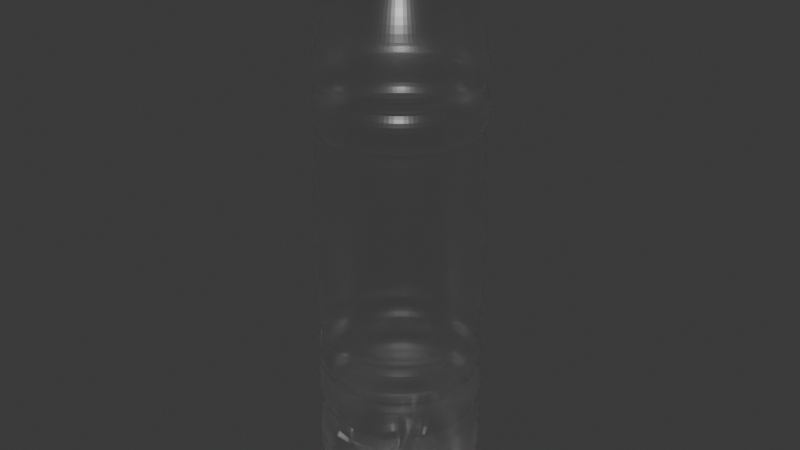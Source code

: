 # Source: bottle.blend  (saved by Blender 4.2.66; exported with 4.5.12 LTS)
import bpy
from mathutils import Matrix  # noqa: F401  (used for matrix-valued properties, if any)

bpy.ops.wm.read_factory_settings(use_empty=True)
scene = bpy.context.scene
scene.name = 'Scene'

# ---- collections
col_collection = bpy.data.collections.new('Collection'); scene.collection.children.link(col_collection)

# ---- materials (node trees are filled in below, after node groups)
mat_x = bpy.data.materials.new('매테리얼')
mat_001 = bpy.data.materials.new('매테리얼.001')

# ---- material node trees
mat_x.use_nodes = True; mat_x.node_tree.nodes.clear()
_N = mat_x.node_tree.nodes; _L = mat_x.node_tree.links
n0 = _N.new('ShaderNodeBsdfPrincipled'); n0.name = '프린시플드 BSDF'; n0.location = (10, 300)
n0.inputs[1].default_value = 0.086
n0.inputs[2].default_value = 0.296
n0.inputs[4].default_value = 0.29
n0.inputs[18].default_value = 1.0
n1 = _N.new('ShaderNodeOutputMaterial'); n1.name = '매테리얼 출력'; n1.location = (300, 300)
_L.new(n0.outputs[0], n1.inputs[0])
n1.is_active_output = True
mat_001.use_nodes = True; mat_001.node_tree.nodes.clear()
_N = mat_001.node_tree.nodes; _L = mat_001.node_tree.links
n0 = _N.new('ShaderNodeBsdfPrincipled'); n0.name = '프린시플드 BSDF'; n0.location = (10, 300)
n0.inputs[0].default_value = (0.03498, 0.2011, 0.8001, 1.0)
n0.inputs[1].default_value = 0.344
n0.inputs[2].default_value = 0.371
n1 = _N.new('ShaderNodeOutputMaterial'); n1.name = '매테리얼 출력'; n1.location = (300, 300)
_L.new(n0.outputs[0], n1.inputs[0])
n1.is_active_output = True

# ---- world
world_world = bpy.data.worlds.new('World'); scene.world = world_world
world_world.use_nodes = True; world_world.node_tree.nodes.clear()
_N = world_world.node_tree.nodes; _L = world_world.node_tree.links
n0 = _N.new('ShaderNodeOutputWorld'); n0.name = 'World Output'; n0.location = (300, 300)
n1 = _N.new('ShaderNodeBackground'); n1.name = 'Background'; n1.location = (10, 300)
n1.inputs[0].default_value = (0.05088, 0.05088, 0.05088, 1.0)
_L.new(n1.outputs[0], n0.inputs[0])
n0.is_active_output = True
world_world.color = (0.05088, 0.05088, 0.05088)
world_world.sun_shadow_jitter_overblur = 0.0

# ---- meshes
me_x = bpy.data.meshes.new('실린더')
me_x.from_pydata([(0.0, 0.1892, -1.0), (0.03934, 0.1851, -1.0), (0.07696, 0.1728, -1.0), (0.1112, 0.1531, -1.0), (0.1406, 0.1266, -1.0), (0.1639, 0.0946, -1.0), (0.1799, 0.05847, -1.0), (0.1882, 0.01978, -1.0), (0.1882, -0.01978, -1.0), (0.1799, -0.05847, -1.0), (0.1639, -0.0946, -1.0), (0.1406, -0.1266, -1.0), (0.1112, -0.1531, -1.0), (0.07696, -0.1728, -1.0), (0.03934, -0.1851, -1.0), (0.0, -0.1892, -1.0), (-0.03934, -0.1851, -1.0), (-0.07696, -0.1728, -1.0), (-0.1112, -0.1531, -1.0), (-0.1406, -0.1266, -1.0), (-0.1639, -0.0946, -1.0), (-0.1799, -0.05847, -1.0), (-0.1882, -0.01978, -1.0), (-0.1882, 0.01978, -1.0), (-0.1799, 0.05847, -1.0), (-0.1639, 0.0946, -1.0), (-0.1406, 0.1266, -1.0), (-0.1112, 0.1531, -1.0), (-0.07696, 0.1728, -1.0), (-0.03934, 0.1851, -1.0), (0.0, 1.0, -1.0), (0.2079, 0.9781, -1.0), (0.4067, 0.9135, -1.0), (0.5878, 0.809, -1.0), (0.7431, 0.6691, -1.0), (0.866, 0.5, -1.0), (0.9511, 0.309, -1.0), (0.9945, 0.1045, -1.0), (0.9945, -0.1045, -1.0), (0.9511, -0.309, -1.0), (0.866, -0.5, -1.0), (0.7431, -0.6691, -1.0), (0.5878, -0.809, -1.0), (0.4067, -0.9135, -1.0), (0.2079, -0.9781, -1.0), (0.0, -1.0, -1.0), (-0.2079, -0.9781, -1.0), (-0.4067, -0.9135, -1.0), (-0.5878, -0.809, -1.0), (-0.7431, -0.6691, -1.0), (-0.866, -0.5, -1.0), (-0.9511, -0.309, -1.0), (-0.9945, -0.1045, -1.0), (-0.9945, 0.1045, -1.0), (-0.9511, 0.309, -1.0), (-0.866, 0.5, -1.0), (-0.7431, 0.6691, -1.0), (-0.5878, 0.809, -1.0), (-0.4067, 0.9135, -1.0), (-0.2079, 0.9781, -1.0), (-2.113e-09, 0.7755, -1.111), (0.1612, 0.7586, -1.111), (0.3154, 0.7085, -1.111), (0.4558, 0.6274, -1.111), (0.5763, 0.5189, -1.111), (0.6716, 0.3878, -1.111), (0.7376, 0.2396, -1.111), (0.7713, 0.08106, -1.111), (0.7713, -0.08106, -1.111), (0.7376, -0.2396, -1.111), (0.6716, -0.3878, -1.111), (0.5763, -0.5189, -1.111), (0.4558, -0.6274, -1.111), (0.3154, -0.7085, -1.111), (0.1612, -0.7586, -1.111), (-2.113e-09, -0.7755, -1.111), (-0.1612, -0.7586, -1.111), (-0.3154, -0.7085, -1.111), (-0.4558, -0.6274, -1.111), (-0.5763, -0.5189, -1.111), (-0.6716, -0.3878, -1.111), (-0.7376, -0.2396, -1.111), (-0.7713, -0.08106, -1.111), (-0.7713, 0.08106, -1.111), (-0.7376, 0.2396, -1.111), (-0.6716, 0.3878, -1.111), (-0.5763, 0.5189, -1.111), (-0.4558, 0.6274, -1.111), (-0.3154, 0.7085, -1.111), (-0.1612, 0.7586, -1.111), (-2.113e-09, 0.1467, -1.111), (0.03051, 0.1435, -1.111), (0.05968, 0.134, -1.111), (0.08625, 0.1187, -1.111), (0.109, 0.09818, -1.111), (0.1271, 0.07336, -1.111), (0.1395, 0.04534, -1.111), (0.1459, 0.01534, -1.111), (0.1459, -0.01534, -1.111), (0.1395, -0.04534, -1.111), (0.1271, -0.07336, -1.111), (0.109, -0.09818, -1.111), (0.08625, -0.1187, -1.111), (0.05968, -0.134, -1.111), (0.03051, -0.1435, -1.111), (-2.113e-09, -0.1467, -1.111), (-0.03051, -0.1435, -1.111), (-0.05968, -0.134, -1.111), (-0.08625, -0.1187, -1.111), (-0.109, -0.09818, -1.111), (-0.1271, -0.07336, -1.111), (-0.1395, -0.04534, -1.111), (-0.1459, -0.01534, -1.111), (-0.1459, 0.01534, -1.111), (-0.1395, 0.04534, -1.111), (-0.1271, 0.07336, -1.111), (-0.109, 0.09818, -1.111), (-0.08625, 0.1187, -1.111), (-0.05968, 0.134, -1.111), (-0.03051, 0.1435, -1.111), (-4.441e-16, 1.0, -0.63), (-3.947e-16, 1.0, -0.704), (-4.194e-16, 0.8866, -0.667), (-4.441e-16, 1.0, -0.464), (-4.441e-16, 1.0, -0.538), (-4.441e-16, 0.8866, -0.501), (-4.441e-16, 1.0, -0.2979), (-4.441e-16, 1.0, -0.3719), (-4.441e-16, 0.8866, -0.3349), (-4.441e-16, 1.0, 0.5655), (-4.441e-16, 1.0, 0.4915), (-4.441e-16, 0.8866, 0.5285), (-3.903e-16, 1.0, 0.7315), (-4.441e-16, 1.0, 0.6575), (-4.172e-16, 0.8866, 0.6945), (0.2079, 0.9781, 0.6575), (0.2079, 0.9781, 0.7315), (0.1843, 0.8672, 0.6945), (0.2079, 0.9781, 0.4915), (0.2079, 0.9781, 0.5655), (0.1843, 0.8672, 0.5285), (0.2079, 0.9781, -0.3719), (0.2079, 0.9781, -0.2979), (0.1843, 0.8672, -0.3349), (0.2079, 0.9781, -0.538), (0.2079, 0.9781, -0.464), (0.1843, 0.8672, -0.501), (0.2079, 0.9781, -0.704), (0.2079, 0.9781, -0.63), (0.1843, 0.8672, -0.667), (0.4067, 0.9135, 0.6575), (0.4067, 0.9135, 0.7315), (0.3606, 0.8099, 0.6945), (0.4067, 0.9135, 0.4915), (0.4067, 0.9135, 0.5655), (0.3606, 0.8099, 0.5285), (0.4067, 0.9135, -0.3719), (0.4067, 0.9135, -0.2979), (0.3606, 0.8099, -0.3349), (0.4067, 0.9135, -0.538), (0.4067, 0.9135, -0.464), (0.3606, 0.8099, -0.501), (0.4067, 0.9135, -0.704), (0.4067, 0.9135, -0.63), (0.3606, 0.8099, -0.667), (0.5878, 0.809, 0.6575), (0.5878, 0.809, 0.7315), (0.5211, 0.7173, 0.6945), (0.5878, 0.809, 0.4915), (0.5878, 0.809, 0.5655), (0.5211, 0.7173, 0.5285), (0.5878, 0.809, -0.3719), (0.5878, 0.809, -0.2979), (0.5211, 0.7173, -0.3349), (0.5878, 0.809, -0.538), (0.5878, 0.809, -0.464), (0.5211, 0.7173, -0.501), (0.5878, 0.809, -0.704), (0.5878, 0.809, -0.63), (0.5211, 0.7173, -0.667), (0.7431, 0.6691, 0.6575), (0.7431, 0.6691, 0.7315), (0.6589, 0.5932, 0.6945), (0.7431, 0.6691, 0.4915), (0.7431, 0.6691, 0.5655), (0.6589, 0.5932, 0.5285), (0.7431, 0.6691, -0.3719), (0.7431, 0.6691, -0.2979), (0.6589, 0.5932, -0.3349), (0.7431, 0.6691, -0.538), (0.7431, 0.6691, -0.464), (0.6589, 0.5932, -0.501), (0.7431, 0.6691, -0.704), (0.7431, 0.6691, -0.63), (0.6589, 0.5932, -0.667), (0.866, 0.5, 0.6575), (0.866, 0.5, 0.7315), (0.7678, 0.4433, 0.6945), (0.866, 0.5, 0.4915), (0.866, 0.5, 0.5655), (0.7678, 0.4433, 0.5285), (0.866, 0.5, -0.3719), (0.866, 0.5, -0.2979), (0.7678, 0.4433, -0.3349), (0.866, 0.5, -0.538), (0.866, 0.5, -0.464), (0.7678, 0.4433, -0.501), (0.866, 0.5, -0.704), (0.866, 0.5, -0.63), (0.7678, 0.4433, -0.667), (0.9511, 0.309, 0.6575), (0.9511, 0.309, 0.7315), (0.8432, 0.274, 0.6945), (0.9511, 0.309, 0.4915), (0.9511, 0.309, 0.5655), (0.8432, 0.274, 0.5285), (0.9511, 0.309, -0.3719), (0.9511, 0.309, -0.2979), (0.8432, 0.274, -0.3349), (0.9511, 0.309, -0.538), (0.9511, 0.309, -0.464), (0.8432, 0.274, -0.501), (0.9511, 0.309, -0.704), (0.9511, 0.309, -0.63), (0.8432, 0.274, -0.667), (0.9945, 0.1045, 0.6575), (0.9945, 0.1045, 0.7315), (0.8817, 0.09267, 0.6945), (0.9945, 0.1045, 0.4915), (0.9945, 0.1045, 0.5655), (0.8817, 0.09267, 0.5285), (0.9945, 0.1045, -0.3719), (0.9945, 0.1045, -0.2979), (0.8817, 0.09267, -0.3349), (0.9945, 0.1045, -0.538), (0.9945, 0.1045, -0.464), (0.8817, 0.09267, -0.501), (0.9945, 0.1045, -0.704), (0.9945, 0.1045, -0.63), (0.8817, 0.09267, -0.667), (0.9945, -0.1045, 0.6575), (0.9945, -0.1045, 0.7315), (0.8817, -0.09267, 0.6945), (0.9945, -0.1045, 0.4915), (0.9945, -0.1045, 0.5655), (0.8817, -0.09267, 0.5285), (0.9945, -0.1045, -0.3719), (0.9945, -0.1045, -0.2979), (0.8817, -0.09267, -0.3349), (0.9945, -0.1045, -0.538), (0.9945, -0.1045, -0.464), (0.8817, -0.09267, -0.501), (0.9945, -0.1045, -0.704), (0.9945, -0.1045, -0.63), (0.8817, -0.09267, -0.667), (0.9511, -0.309, 0.6575), (0.9511, -0.309, 0.7315), (0.8432, -0.274, 0.6945), (0.9511, -0.309, 0.4915), (0.9511, -0.309, 0.5655), (0.8432, -0.274, 0.5285), (0.9511, -0.309, -0.3719), (0.9511, -0.309, -0.2979), (0.8432, -0.274, -0.3349), (0.9511, -0.309, -0.538), (0.9511, -0.309, -0.464), (0.8432, -0.274, -0.501), (0.9511, -0.309, -0.704), (0.9511, -0.309, -0.63), (0.8432, -0.274, -0.667), (0.866, -0.5, 0.6575), (0.866, -0.5, 0.7315), (0.7678, -0.4433, 0.6945), (0.866, -0.5, 0.4915), (0.866, -0.5, 0.5655), (0.7678, -0.4433, 0.5285), (0.866, -0.5, -0.3719), (0.866, -0.5, -0.2979), (0.7678, -0.4433, -0.3349), (0.866, -0.5, -0.538), (0.866, -0.5, -0.464), (0.7678, -0.4433, -0.501), (0.866, -0.5, -0.704), (0.866, -0.5, -0.63), (0.7678, -0.4433, -0.667), (0.7431, -0.6691, 0.6575), (0.7431, -0.6691, 0.7315), (0.6589, -0.5932, 0.6945), (0.7431, -0.6691, 0.4915), (0.7431, -0.6691, 0.5655), (0.6589, -0.5932, 0.5285), (0.7431, -0.6691, -0.3719), (0.7431, -0.6691, -0.2979), (0.6589, -0.5932, -0.3349), (0.7431, -0.6691, -0.538), (0.7431, -0.6691, -0.464), (0.6589, -0.5932, -0.501), (0.7431, -0.6691, -0.704), (0.7431, -0.6691, -0.63), (0.6589, -0.5932, -0.667), (0.5878, -0.809, 0.6575), (0.5878, -0.809, 0.7315), (0.5211, -0.7173, 0.6945), (0.5878, -0.809, 0.4915), (0.5878, -0.809, 0.5655), (0.5211, -0.7173, 0.5285), (0.5878, -0.809, -0.3719), (0.5878, -0.809, -0.2979), (0.5211, -0.7173, -0.3349), (0.5878, -0.809, -0.538), (0.5878, -0.809, -0.464), (0.5211, -0.7173, -0.501), (0.5878, -0.809, -0.704), (0.5878, -0.809, -0.63), (0.5211, -0.7173, -0.667), (0.4067, -0.9135, 0.6575), (0.4067, -0.9135, 0.7315), (0.3606, -0.8099, 0.6945), (0.4067, -0.9135, 0.4915), (0.4067, -0.9135, 0.5655), (0.3606, -0.8099, 0.5285), (0.4067, -0.9135, -0.3719), (0.4067, -0.9135, -0.2979), (0.3606, -0.8099, -0.3349), (0.4067, -0.9135, -0.538), (0.4067, -0.9135, -0.464), (0.3606, -0.8099, -0.501), (0.4067, -0.9135, -0.704), (0.4067, -0.9135, -0.63), (0.3606, -0.8099, -0.667), (0.2079, -0.9781, 0.6575), (0.2079, -0.9781, 0.7315), (0.1843, -0.8672, 0.6945), (0.2079, -0.9781, 0.4915), (0.2079, -0.9781, 0.5655), (0.1843, -0.8672, 0.5285), (0.2079, -0.9781, -0.3719), (0.2079, -0.9781, -0.2979), (0.1843, -0.8672, -0.3349), (0.2079, -0.9781, -0.538), (0.2079, -0.9781, -0.464), (0.1843, -0.8672, -0.501), (0.2079, -0.9781, -0.704), (0.2079, -0.9781, -0.63), (0.1843, -0.8672, -0.667), (-4.441e-16, -1.0, 0.6575), (-3.903e-16, -1.0, 0.7315), (-4.172e-16, -0.8866, 0.6945), (-4.441e-16, -1.0, 0.4915), (-4.441e-16, -1.0, 0.5655), (-4.441e-16, -0.8866, 0.5285), (-4.441e-16, -1.0, -0.3719), (-4.441e-16, -1.0, -0.2979), (-4.441e-16, -0.8866, -0.3349), (-4.441e-16, -1.0, -0.538), (-4.441e-16, -1.0, -0.464), (-4.441e-16, -0.8866, -0.501), (-3.947e-16, -1.0, -0.704), (-4.441e-16, -1.0, -0.63), (-4.194e-16, -0.8866, -0.667), (-0.2079, -0.9781, 0.6575), (-0.2079, -0.9781, 0.7315), (-0.1843, -0.8672, 0.6945), (-0.2079, -0.9781, 0.4915), (-0.2079, -0.9781, 0.5655), (-0.1843, -0.8672, 0.5285), (-0.2079, -0.9781, -0.3719), (-0.2079, -0.9781, -0.2979), (-0.1843, -0.8672, -0.3349), (-0.2079, -0.9781, -0.538), (-0.2079, -0.9781, -0.464), (-0.1843, -0.8672, -0.501), (-0.2079, -0.9781, -0.704), (-0.2079, -0.9781, -0.63), (-0.1843, -0.8672, -0.667), (-0.4067, -0.9135, 0.6575), (-0.4067, -0.9135, 0.7315), (-0.3606, -0.8099, 0.6945), (-0.4067, -0.9135, 0.4915), (-0.4067, -0.9135, 0.5655), (-0.3606, -0.8099, 0.5285), (-0.4067, -0.9135, -0.3719), (-0.4067, -0.9135, -0.2979), (-0.3606, -0.8099, -0.3349), (-0.4067, -0.9135, -0.538), (-0.4067, -0.9135, -0.464), (-0.3606, -0.8099, -0.501), (-0.4067, -0.9135, -0.704), (-0.4067, -0.9135, -0.63), (-0.3606, -0.8099, -0.667), (-0.5878, -0.809, 0.6575), (-0.5878, -0.809, 0.7315), (-0.5211, -0.7173, 0.6945), (-0.5878, -0.809, 0.4915), (-0.5878, -0.809, 0.5655), (-0.5211, -0.7173, 0.5285), (-0.5878, -0.809, -0.3719), (-0.5878, -0.809, -0.2979), (-0.5211, -0.7173, -0.3349), (-0.5878, -0.809, -0.538), (-0.5878, -0.809, -0.464), (-0.5211, -0.7173, -0.501), (-0.5878, -0.809, -0.704), (-0.5878, -0.809, -0.63), (-0.5211, -0.7173, -0.667), (-0.7431, -0.6691, 0.6575), (-0.7431, -0.6691, 0.7315), (-0.6589, -0.5932, 0.6945), (-0.7431, -0.6691, 0.4915), (-0.7431, -0.6691, 0.5655), (-0.6589, -0.5932, 0.5285), (-0.7431, -0.6691, -0.3719), (-0.7431, -0.6691, -0.2979), (-0.6589, -0.5932, -0.3349), (-0.7431, -0.6691, -0.538), (-0.7431, -0.6691, -0.464), (-0.6589, -0.5932, -0.501), (-0.7431, -0.6691, -0.704), (-0.7431, -0.6691, -0.63), (-0.6589, -0.5932, -0.667), (-0.866, -0.5, 0.6575), (-0.866, -0.5, 0.7315), (-0.7678, -0.4433, 0.6945), (-0.866, -0.5, 0.4915), (-0.866, -0.5, 0.5655), (-0.7678, -0.4433, 0.5285), (-0.866, -0.5, -0.3719), (-0.866, -0.5, -0.2979), (-0.7678, -0.4433, -0.3349), (-0.866, -0.5, -0.538), (-0.866, -0.5, -0.464), (-0.7678, -0.4433, -0.501), (-0.866, -0.5, -0.704), (-0.866, -0.5, -0.63), (-0.7678, -0.4433, -0.667), (-0.9511, -0.309, 0.6575), (-0.9511, -0.309, 0.7315), (-0.8432, -0.274, 0.6945), (-0.9511, -0.309, 0.4915), (-0.9511, -0.309, 0.5655), (-0.8432, -0.274, 0.5285), (-0.9511, -0.309, -0.3719), (-0.9511, -0.309, -0.2979), (-0.8432, -0.274, -0.3349), (-0.9511, -0.309, -0.538), (-0.9511, -0.309, -0.464), (-0.8432, -0.274, -0.501), (-0.9511, -0.309, -0.704), (-0.9511, -0.309, -0.63), (-0.8432, -0.274, -0.667), (-0.9945, -0.1045, 0.6575), (-0.9945, -0.1045, 0.7315), (-0.8817, -0.09267, 0.6945), (-0.9945, -0.1045, 0.4915), (-0.9945, -0.1045, 0.5655), (-0.8817, -0.09267, 0.5285), (-0.9945, -0.1045, -0.3719), (-0.9945, -0.1045, -0.2979), (-0.8817, -0.09267, -0.3349), (-0.9945, -0.1045, -0.538), (-0.9945, -0.1045, -0.464), (-0.8817, -0.09267, -0.501), (-0.9945, -0.1045, -0.704), (-0.9945, -0.1045, -0.63), (-0.8817, -0.09267, -0.667), (-0.9945, 0.1045, 0.6575), (-0.9945, 0.1045, 0.7315), (-0.8817, 0.09267, 0.6945), (-0.9945, 0.1045, 0.4915), (-0.9945, 0.1045, 0.5655), (-0.8817, 0.09267, 0.5285), (-0.9945, 0.1045, -0.3719), (-0.9945, 0.1045, -0.2979), (-0.8817, 0.09267, -0.3349), (-0.9945, 0.1045, -0.538), (-0.9945, 0.1045, -0.464), (-0.8817, 0.09267, -0.501), (-0.9945, 0.1045, -0.704), (-0.9945, 0.1045, -0.63), (-0.8817, 0.09267, -0.667), (-0.9511, 0.309, 0.6575), (-0.9511, 0.309, 0.7315), (-0.8432, 0.274, 0.6945), (-0.9511, 0.309, 0.4915), (-0.9511, 0.309, 0.5655), (-0.8432, 0.274, 0.5285), (-0.9511, 0.309, -0.3719), (-0.9511, 0.309, -0.2979), (-0.8432, 0.274, -0.3349), (-0.9511, 0.309, -0.538), (-0.9511, 0.309, -0.464), (-0.8432, 0.274, -0.501), (-0.9511, 0.309, -0.704), (-0.9511, 0.309, -0.63), (-0.8432, 0.274, -0.667), (-0.866, 0.5, 0.6575), (-0.866, 0.5, 0.7315), (-0.7678, 0.4433, 0.6945), (-0.866, 0.5, 0.4915), (-0.866, 0.5, 0.5655), (-0.7678, 0.4433, 0.5285), (-0.866, 0.5, -0.3719), (-0.866, 0.5, -0.2979), (-0.7678, 0.4433, -0.3349), (-0.866, 0.5, -0.538), (-0.866, 0.5, -0.464), (-0.7678, 0.4433, -0.501), (-0.866, 0.5, -0.704), (-0.866, 0.5, -0.63), (-0.7678, 0.4433, -0.667), (-0.7431, 0.6691, 0.6575), (-0.7431, 0.6691, 0.7315), (-0.6589, 0.5932, 0.6945), (-0.7431, 0.6691, 0.4915), (-0.7431, 0.6691, 0.5655), (-0.6589, 0.5932, 0.5285), (-0.7431, 0.6691, -0.3719), (-0.7431, 0.6691, -0.2979), (-0.6589, 0.5932, -0.3349), (-0.7431, 0.6691, -0.538), (-0.7431, 0.6691, -0.464), (-0.6589, 0.5932, -0.501), (-0.7431, 0.6691, -0.704), (-0.7431, 0.6691, -0.63), (-0.6589, 0.5932, -0.667), (-0.5878, 0.809, 0.6575), (-0.5878, 0.809, 0.7315), (-0.5211, 0.7173, 0.6945), (-0.5878, 0.809, 0.4915), (-0.5878, 0.809, 0.5655), (-0.5211, 0.7173, 0.5285), (-0.5878, 0.809, -0.3719), (-0.5878, 0.809, -0.2979), (-0.5211, 0.7173, -0.3349), (-0.5878, 0.809, -0.538), (-0.5878, 0.809, -0.464), (-0.5211, 0.7173, -0.501), (-0.5878, 0.809, -0.704), (-0.5878, 0.809, -0.63), (-0.5211, 0.7173, -0.667), (-0.4067, 0.9135, 0.6575), (-0.4067, 0.9135, 0.7315), (-0.3606, 0.8099, 0.6945), (-0.4067, 0.9135, 0.4915), (-0.4067, 0.9135, 0.5655), (-0.3606, 0.8099, 0.5285), (-0.4067, 0.9135, -0.3719), (-0.4067, 0.9135, -0.2979), (-0.3606, 0.8099, -0.3349), (-0.4067, 0.9135, -0.538), (-0.4067, 0.9135, -0.464), (-0.3606, 0.8099, -0.501), (-0.4067, 0.9135, -0.704), (-0.4067, 0.9135, -0.63), (-0.3606, 0.8099, -0.667), (-0.2079, 0.9781, 0.6575), (-0.2079, 0.9781, 0.7315), (-0.1843, 0.8672, 0.6945), (-0.2079, 0.9781, 0.4915), (-0.2079, 0.9781, 0.5655), (-0.1843, 0.8672, 0.5285), (-0.2079, 0.9781, -0.3719), (-0.2079, 0.9781, -0.2979), (-0.1843, 0.8672, -0.3349), (-0.2079, 0.9781, -0.538), (-0.2079, 0.9781, -0.464), (-0.1843, 0.8672, -0.501), (-0.2079, 0.9781, -0.704), (-0.2079, 0.9781, -0.63), (-0.1843, 0.8672, -0.667), (-0.1977, 0.9301, 0.8109), (-0.1866, 0.8781, 0.9049), (-0.1557, 0.7325, 1.014), (-0.1233, 0.5803, 1.108), (-2.939e-08, 0.5933, 1.108), (-2.421e-08, 0.7488, 1.014), (-1.605e-08, 0.8977, 0.9049), (-7.712e-09, 0.9509, 0.8109), (0.1233, 0.5803, 1.108), (0.1557, 0.7325, 1.014), (0.1866, 0.8781, 0.9049), (0.1977, 0.9301, 0.8109), (0.2413, 0.542, 1.108), (0.3046, 0.6841, 1.014), (0.3651, 0.8201, 0.9049), (0.3868, 0.8687, 0.8109), (0.3487, 0.48, 1.108), (0.4402, 0.6058, 1.014), (0.5277, 0.7263, 0.9049), (0.5589, 0.7693, 0.8109), (0.4409, 0.397, 1.108), (0.5565, 0.5011, 1.014), (0.6671, 0.6007, 0.9049), (0.7066, 0.6363, 0.8109), (0.5138, 0.2966, 1.108), (0.6485, 0.3744, 1.014), (0.7775, 0.4489, 0.9049), (0.8235, 0.4754, 0.8109), (0.5642, 0.1833, 1.108), (0.7122, 0.2314, 1.014), (0.8538, 0.2774, 0.9049), (0.9043, 0.2938, 0.8109), (0.59, 0.06201, 1.108), (0.7447, 0.07828, 1.014), (0.8928, 0.09384, 0.9049), (0.9457, 0.09939, 0.8109), (0.59, -0.06201, 1.108), (0.7447, -0.07828, 1.014), (0.8928, -0.09384, 0.9049), (0.9457, -0.09939, 0.8109), (0.5642, -0.1833, 1.108), (0.7122, -0.2314, 1.014), (0.8538, -0.2774, 0.9049), (0.9043, -0.2938, 0.8109), (0.5138, -0.2966, 1.108), (0.6485, -0.3744, 1.014), (0.7775, -0.4489, 0.9049), (0.8235, -0.4754, 0.8109), (0.4409, -0.397, 1.108), (0.5565, -0.5011, 1.014), (0.6671, -0.6007, 0.9049), (0.7066, -0.6363, 0.8109), (0.3487, -0.48, 1.108), (0.4402, -0.6058, 1.014), (0.5277, -0.7263, 0.9049), (0.5589, -0.7693, 0.8109), (0.2413, -0.542, 1.108), (0.3046, -0.6841, 1.014), (0.3651, -0.8201, 0.9049), (0.3868, -0.8687, 0.8109), (0.1233, -0.5803, 1.108), (0.1557, -0.7325, 1.014), (0.1866, -0.8781, 0.9049), (0.1977, -0.9301, 0.8109), (-2.939e-08, -0.5933, 1.108), (-2.421e-08, -0.7488, 1.014), (-1.605e-08, -0.8977, 0.9049), (-7.712e-09, -0.9509, 0.8109), (-0.1233, -0.5803, 1.108), (-0.1557, -0.7325, 1.014), (-0.1866, -0.8781, 0.9049), (-0.1977, -0.9301, 0.8109), (-0.2413, -0.542, 1.108), (-0.3046, -0.6841, 1.014), (-0.3651, -0.8201, 0.9049), (-0.3868, -0.8687, 0.8109), (-0.3487, -0.48, 1.108), (-0.4402, -0.6058, 1.014), (-0.5277, -0.7263, 0.9049), (-0.5589, -0.7693, 0.8109), (-0.4409, -0.397, 1.108), (-0.5565, -0.5011, 1.014), (-0.6671, -0.6007, 0.9049), (-0.7066, -0.6363, 0.8109), (-0.5138, -0.2966, 1.108), (-0.6485, -0.3744, 1.014), (-0.7775, -0.4489, 0.9049), (-0.8235, -0.4754, 0.8109), (-0.5642, -0.1833, 1.108), (-0.7122, -0.2314, 1.014), (-0.8538, -0.2774, 0.9049), (-0.9043, -0.2938, 0.8109), (-0.59, -0.06201, 1.108), (-0.7447, -0.07828, 1.014), (-0.8928, -0.09384, 0.9049), (-0.9457, -0.09939, 0.8109), (-0.59, 0.06201, 1.108), (-0.7447, 0.07828, 1.014), (-0.8928, 0.09384, 0.9049), (-0.9457, 0.09939, 0.8109), (-0.5642, 0.1833, 1.108), (-0.7122, 0.2314, 1.014), (-0.8538, 0.2774, 0.9049), (-0.9043, 0.2938, 0.8109), (-0.5138, 0.2966, 1.108), (-0.6485, 0.3744, 1.014), (-0.7775, 0.4489, 0.9049), (-0.8235, 0.4754, 0.8109), (-0.4409, 0.397, 1.108), (-0.5565, 0.5011, 1.014), (-0.6671, 0.6007, 0.9049), (-0.7066, 0.6363, 0.8109), (-0.3487, 0.48, 1.108), (-0.4402, 0.6058, 1.014), (-0.5277, 0.7263, 0.9049), (-0.5589, 0.7693, 0.8109), (-0.2413, 0.542, 1.108), (-0.3046, 0.6841, 1.014), (-0.3651, 0.8201, 0.9049), (-0.3868, 0.8687, 0.8109), (-0.06297, 0.2963, 1.211), (-2.409e-08, 0.3029, 1.211), (0.06297, 0.2963, 1.211), (0.1232, 0.2767, 1.211), (0.178, 0.245, 1.211), (0.2251, 0.2027, 1.211), (0.2623, 0.1514, 1.211), (0.2881, 0.0936, 1.211), (0.3012, 0.03166, 1.211), (0.3012, -0.03166, 1.211), (0.2881, -0.0936, 1.211), (0.2623, -0.1514, 1.211), (0.2251, -0.2027, 1.211), (0.178, -0.245, 1.211), (0.1232, -0.2767, 1.211), (0.06297, -0.2963, 1.211), (-2.409e-08, -0.3029, 1.211), (-0.06297, -0.2963, 1.211), (-0.1232, -0.2767, 1.211), (-0.178, -0.245, 1.211), (-0.2251, -0.2027, 1.211), (-0.2623, -0.1514, 1.211), (-0.2881, -0.0936, 1.211), (-0.3012, -0.03166, 1.211), (-0.3012, 0.03166, 1.211), (-0.2881, 0.0936, 1.211), (-0.2623, 0.1514, 1.211), (-0.2251, 0.2027, 1.211), (-0.178, 0.245, 1.211), (-0.1232, 0.2767, 1.211), (-0.06297, 0.2963, 1.239), (-2.409e-08, 0.3029, 1.239), (0.06297, 0.2963, 1.239), (0.1232, 0.2767, 1.239), (0.178, 0.245, 1.239), (0.2251, 0.2027, 1.239), (0.2623, 0.1514, 1.239), (0.2881, 0.0936, 1.239), (0.3012, 0.03166, 1.239), (0.3012, -0.03166, 1.239), (0.2881, -0.0936, 1.239), (0.2623, -0.1514, 1.239), (0.2251, -0.2027, 1.239), (0.178, -0.245, 1.239), (0.1232, -0.2767, 1.239), (0.06297, -0.2963, 1.239), (-2.409e-08, -0.3029, 1.239), (-0.06297, -0.2963, 1.239), (-0.1232, -0.2767, 1.239), (-0.178, -0.245, 1.239), (-0.2251, -0.2027, 1.239), (-0.2623, -0.1514, 1.239), (-0.2881, -0.0936, 1.239), (-0.3012, -0.03166, 1.239), (-0.3012, 0.03166, 1.239), (-0.2881, 0.0936, 1.239), (-0.2623, 0.1514, 1.239), (-0.2251, 0.2027, 1.239), (-0.178, 0.245, 1.239), (-0.1232, 0.2767, 1.239)], [], [(139, 135, 150, 154), (154, 150, 165, 169), (169, 165, 180, 184), (184, 180, 195, 199), (199, 195, 210, 214), (214, 210, 225, 229), (229, 225, 240, 244), (244, 240, 255, 259), (259, 255, 270, 274), (274, 270, 285, 289), (289, 285, 300, 304), (304, 300, 315, 319), (319, 315, 330, 334), (334, 330, 345, 349), (349, 345, 360, 364), (364, 360, 375, 379), (379, 375, 390, 394), (394, 390, 405, 409), (409, 405, 420, 424), (424, 420, 435, 439), (439, 435, 450, 454), (454, 450, 465, 469), (469, 465, 480, 484), (484, 480, 495, 499), (499, 495, 510, 514), (514, 510, 525, 529), (529, 525, 540, 544), (544, 540, 555, 559), (0, 1, 2, 3, 4, 5, 6, 7, 8, 9, 10, 11, 12, 13, 14, 15, 16, 17, 18, 19, 20, 21, 22, 23, 24, 25, 26, 27, 28, 29), (58, 59, 89, 88), (49, 50, 80, 79), (21, 20, 110, 111), (4, 3, 33, 34), (16, 46, 76, 106), (40, 41, 71, 70), (20, 19, 109, 110), (31, 32, 62, 61), (45, 15, 105, 75), (10, 9, 39, 40), (19, 18, 108, 109), (48, 49, 79, 78), (18, 17, 107, 108), (17, 16, 106, 107), (56, 57, 87, 86), (16, 15, 45, 46), (30, 31, 61, 60), (47, 48, 78, 77), (15, 14, 104, 105), (10, 40, 70, 100), (38, 39, 69, 68), (22, 21, 51, 52), (14, 13, 103, 104), (39, 9, 99, 69), (55, 56, 86, 85), (13, 12, 102, 103), (46, 47, 77, 76), (28, 27, 57, 58), (12, 11, 101, 102), (37, 38, 68, 67), (91, 90, 60, 61), (92, 91, 61, 62), (93, 92, 62, 63), (95, 94, 64, 65), (96, 95, 65, 66), (97, 96, 66, 67), (98, 97, 67, 68), (99, 98, 68, 69), (101, 100, 70, 71), (102, 101, 71, 72), (103, 102, 72, 73), (104, 103, 73, 74), (105, 104, 74, 75), (107, 106, 76, 77), (108, 107, 77, 78), (109, 108, 78, 79), (110, 109, 79, 80), (111, 110, 80, 81), (113, 112, 82, 83), (114, 113, 83, 84), (115, 114, 84, 85), (116, 115, 85, 86), (117, 116, 86, 87), (119, 118, 88, 89), (90, 119, 89, 60), (32, 33, 63, 62), (23, 22, 112, 113), (41, 42, 72, 71), (24, 23, 113, 114), (50, 51, 81, 80), (25, 24, 114, 115), (59, 30, 60, 89), (51, 21, 111, 81), (26, 25, 115, 116), (42, 43, 73, 72), (22, 52, 82, 112), (27, 26, 116, 117), (1, 0, 90, 91), (2, 1, 91, 92), (34, 35, 65, 64), (29, 28, 118, 119), (3, 2, 92, 93), (43, 44, 74, 73), (0, 29, 119, 90), (52, 53, 83, 82), (5, 4, 94, 95), (57, 27, 117, 87), (35, 36, 66, 65), (6, 5, 95, 96), (44, 45, 75, 74), (28, 58, 88, 118), (7, 6, 96, 97), (53, 54, 84, 83), (33, 3, 93, 63), (8, 7, 97, 98), (36, 37, 67, 66), (4, 34, 64, 94), (9, 8, 98, 99), (54, 55, 85, 84), (11, 10, 100, 101), (120, 124, 144, 148), (123, 127, 141, 145), (126, 130, 138, 142), (129, 133, 135, 139), (58, 552, 567, 59), (553, 549, 564, 568), (550, 546, 561, 565), (547, 543, 558, 562), (57, 537, 552, 58), (538, 534, 549, 553), (535, 531, 546, 550), (532, 528, 543, 547), (56, 522, 537, 57), (523, 519, 534, 538), (520, 516, 531, 535), (517, 513, 528, 532), (55, 507, 522, 56), (508, 504, 519, 523), (505, 501, 516, 520), (502, 498, 513, 517), (54, 492, 507, 55), (493, 489, 504, 508), (490, 486, 501, 505), (487, 483, 498, 502), (53, 477, 492, 54), (478, 474, 489, 493), (475, 471, 486, 490), (472, 468, 483, 487), (52, 462, 477, 53), (463, 459, 474, 478), (460, 456, 471, 475), (457, 453, 468, 472), (51, 447, 462, 52), (448, 444, 459, 463), (445, 441, 456, 460), (442, 438, 453, 457), (50, 432, 447, 51), (433, 429, 444, 448), (430, 426, 441, 445), (427, 423, 438, 442), (49, 417, 432, 50), (418, 414, 429, 433), (415, 411, 426, 430), (412, 408, 423, 427), (48, 402, 417, 49), (403, 399, 414, 418), (400, 396, 411, 415), (397, 393, 408, 412), (47, 387, 402, 48), (388, 384, 399, 403), (385, 381, 396, 400), (382, 378, 393, 397), (46, 372, 387, 47), (373, 369, 384, 388), (370, 366, 381, 385), (367, 363, 378, 382), (45, 357, 372, 46), (358, 354, 369, 373), (355, 351, 366, 370), (352, 348, 363, 367), (44, 342, 357, 45), (343, 339, 354, 358), (340, 336, 351, 355), (337, 333, 348, 352), (43, 327, 342, 44), (328, 324, 339, 343), (325, 321, 336, 340), (322, 318, 333, 337), (42, 312, 327, 43), (313, 309, 324, 328), (310, 306, 321, 325), (307, 303, 318, 322), (41, 297, 312, 42), (298, 294, 309, 313), (295, 291, 306, 310), (292, 288, 303, 307), (40, 282, 297, 41), (283, 279, 294, 298), (280, 276, 291, 295), (277, 273, 288, 292), (39, 267, 282, 40), (268, 264, 279, 283), (265, 261, 276, 280), (262, 258, 273, 277), (38, 252, 267, 39), (253, 249, 264, 268), (250, 246, 261, 265), (247, 243, 258, 262), (37, 237, 252, 38), (238, 234, 249, 253), (235, 231, 246, 250), (232, 228, 243, 247), (36, 222, 237, 37), (223, 219, 234, 238), (220, 216, 231, 235), (217, 213, 228, 232), (35, 207, 222, 36), (208, 204, 219, 223), (205, 201, 216, 220), (202, 198, 213, 217), (34, 192, 207, 35), (193, 189, 204, 208), (190, 186, 201, 205), (187, 183, 198, 202), (33, 177, 192, 34), (178, 174, 189, 193), (175, 171, 186, 190), (172, 168, 183, 187), (32, 162, 177, 33), (163, 159, 174, 178), (160, 156, 171, 175), (157, 153, 168, 172), (31, 147, 162, 32), (148, 144, 159, 163), (145, 141, 156, 160), (142, 138, 153, 157), (59, 567, 121, 30), (568, 564, 124, 120), (565, 561, 127, 123), (562, 558, 130, 126), (559, 555, 133, 129), (568, 120, 122, 569), (569, 122, 121, 567), (565, 123, 125, 566), (566, 125, 124, 564), (562, 126, 128, 563), (563, 128, 127, 561), (559, 129, 131, 560), (560, 131, 130, 558), (556, 132, 134, 557), (557, 134, 133, 555), (553, 568, 569, 554), (554, 569, 567, 552), (550, 565, 566, 551), (551, 566, 564, 549), (547, 562, 563, 548), (548, 563, 561, 546), (544, 559, 560, 545), (545, 560, 558, 543), (541, 556, 557, 542), (542, 557, 555, 540), (538, 553, 554, 539), (539, 554, 552, 537), (535, 550, 551, 536), (536, 551, 549, 534), (532, 547, 548, 533), (533, 548, 546, 531), (529, 544, 545, 530), (530, 545, 543, 528), (526, 541, 542, 527), (527, 542, 540, 525), (523, 538, 539, 524), (524, 539, 537, 522), (520, 535, 536, 521), (521, 536, 534, 519), (517, 532, 533, 518), (518, 533, 531, 516), (514, 529, 530, 515), (515, 530, 528, 513), (511, 526, 527, 512), (512, 527, 525, 510), (508, 523, 524, 509), (509, 524, 522, 507), (505, 520, 521, 506), (506, 521, 519, 504), (502, 517, 518, 503), (503, 518, 516, 501), (499, 514, 515, 500), (500, 515, 513, 498), (496, 511, 512, 497), (497, 512, 510, 495), (493, 508, 509, 494), (494, 509, 507, 492), (490, 505, 506, 491), (491, 506, 504, 489), (487, 502, 503, 488), (488, 503, 501, 486), (484, 499, 500, 485), (485, 500, 498, 483), (481, 496, 497, 482), (482, 497, 495, 480), (478, 493, 494, 479), (479, 494, 492, 477), (475, 490, 491, 476), (476, 491, 489, 474), (472, 487, 488, 473), (473, 488, 486, 471), (469, 484, 485, 470), (470, 485, 483, 468), (466, 481, 482, 467), (467, 482, 480, 465), (463, 478, 479, 464), (464, 479, 477, 462), (460, 475, 476, 461), (461, 476, 474, 459), (457, 472, 473, 458), (458, 473, 471, 456), (454, 469, 470, 455), (455, 470, 468, 453), (451, 466, 467, 452), (452, 467, 465, 450), (448, 463, 464, 449), (449, 464, 462, 447), (445, 460, 461, 446), (446, 461, 459, 444), (442, 457, 458, 443), (443, 458, 456, 441), (439, 454, 455, 440), (440, 455, 453, 438), (436, 451, 452, 437), (437, 452, 450, 435), (433, 448, 449, 434), (434, 449, 447, 432), (430, 445, 446, 431), (431, 446, 444, 429), (427, 442, 443, 428), (428, 443, 441, 426), (424, 439, 440, 425), (425, 440, 438, 423), (421, 436, 437, 422), (422, 437, 435, 420), (418, 433, 434, 419), (419, 434, 432, 417), (415, 430, 431, 416), (416, 431, 429, 414), (412, 427, 428, 413), (413, 428, 426, 411), (409, 424, 425, 410), (410, 425, 423, 408), (406, 421, 422, 407), (407, 422, 420, 405), (403, 418, 419, 404), (404, 419, 417, 402), (400, 415, 416, 401), (401, 416, 414, 399), (397, 412, 413, 398), (398, 413, 411, 396), (394, 409, 410, 395), (395, 410, 408, 393), (391, 406, 407, 392), (392, 407, 405, 390), (388, 403, 404, 389), (389, 404, 402, 387), (385, 400, 401, 386), (386, 401, 399, 384), (382, 397, 398, 383), (383, 398, 396, 381), (379, 394, 395, 380), (380, 395, 393, 378), (376, 391, 392, 377), (377, 392, 390, 375), (373, 388, 389, 374), (374, 389, 387, 372), (370, 385, 386, 371), (371, 386, 384, 369), (367, 382, 383, 368), (368, 383, 381, 366), (364, 379, 380, 365), (365, 380, 378, 363), (361, 376, 377, 362), (362, 377, 375, 360), (358, 373, 374, 359), (359, 374, 372, 357), (355, 370, 371, 356), (356, 371, 369, 354), (352, 367, 368, 353), (353, 368, 366, 351), (349, 364, 365, 350), (350, 365, 363, 348), (346, 361, 362, 347), (347, 362, 360, 345), (343, 358, 359, 344), (344, 359, 357, 342), (340, 355, 356, 341), (341, 356, 354, 339), (337, 352, 353, 338), (338, 353, 351, 336), (334, 349, 350, 335), (335, 350, 348, 333), (331, 346, 347, 332), (332, 347, 345, 330), (328, 343, 344, 329), (329, 344, 342, 327), (325, 340, 341, 326), (326, 341, 339, 324), (322, 337, 338, 323), (323, 338, 336, 321), (319, 334, 335, 320), (320, 335, 333, 318), (316, 331, 332, 317), (317, 332, 330, 315), (313, 328, 329, 314), (314, 329, 327, 312), (310, 325, 326, 311), (311, 326, 324, 309), (307, 322, 323, 308), (308, 323, 321, 306), (304, 319, 320, 305), (305, 320, 318, 303), (301, 316, 317, 302), (302, 317, 315, 300), (298, 313, 314, 299), (299, 314, 312, 297), (295, 310, 311, 296), (296, 311, 309, 294), (292, 307, 308, 293), (293, 308, 306, 291), (289, 304, 305, 290), (290, 305, 303, 288), (286, 301, 302, 287), (287, 302, 300, 285), (283, 298, 299, 284), (284, 299, 297, 282), (280, 295, 296, 281), (281, 296, 294, 279), (277, 292, 293, 278), (278, 293, 291, 276), (274, 289, 290, 275), (275, 290, 288, 273), (271, 286, 287, 272), (272, 287, 285, 270), (268, 283, 284, 269), (269, 284, 282, 267), (265, 280, 281, 266), (266, 281, 279, 264), (262, 277, 278, 263), (263, 278, 276, 261), (259, 274, 275, 260), (260, 275, 273, 258), (256, 271, 272, 257), (257, 272, 270, 255), (253, 268, 269, 254), (254, 269, 267, 252), (250, 265, 266, 251), (251, 266, 264, 249), (247, 262, 263, 248), (248, 263, 261, 246), (244, 259, 260, 245), (245, 260, 258, 243), (241, 256, 257, 242), (242, 257, 255, 240), (238, 253, 254, 239), (239, 254, 252, 237), (235, 250, 251, 236), (236, 251, 249, 234), (232, 247, 248, 233), (233, 248, 246, 231), (229, 244, 245, 230), (230, 245, 243, 228), (226, 241, 242, 227), (227, 242, 240, 225), (223, 238, 239, 224), (224, 239, 237, 222), (220, 235, 236, 221), (221, 236, 234, 219), (217, 232, 233, 218), (218, 233, 231, 216), (214, 229, 230, 215), (215, 230, 228, 213), (211, 226, 227, 212), (212, 227, 225, 210), (208, 223, 224, 209), (209, 224, 222, 207), (205, 220, 221, 206), (206, 221, 219, 204), (202, 217, 218, 203), (203, 218, 216, 201), (199, 214, 215, 200), (200, 215, 213, 198), (196, 211, 212, 197), (197, 212, 210, 195), (193, 208, 209, 194), (194, 209, 207, 192), (190, 205, 206, 191), (191, 206, 204, 189), (187, 202, 203, 188), (188, 203, 201, 186), (184, 199, 200, 185), (185, 200, 198, 183), (181, 196, 197, 182), (182, 197, 195, 180), (178, 193, 194, 179), (179, 194, 192, 177), (175, 190, 191, 176), (176, 191, 189, 174), (172, 187, 188, 173), (173, 188, 186, 171), (169, 184, 185, 170), (170, 185, 183, 168), (166, 181, 182, 167), (167, 182, 180, 165), (163, 178, 179, 164), (164, 179, 177, 162), (160, 175, 176, 161), (161, 176, 174, 159), (157, 172, 173, 158), (158, 173, 171, 156), (154, 169, 170, 155), (155, 170, 168, 153), (151, 166, 167, 152), (152, 167, 165, 150), (148, 163, 164, 149), (149, 164, 162, 147), (145, 160, 161, 146), (146, 161, 159, 144), (142, 157, 158, 143), (143, 158, 156, 141), (139, 154, 155, 140), (140, 155, 153, 138), (136, 151, 152, 137), (137, 152, 150, 135), (120, 148, 149, 122), (122, 149, 147, 121), (123, 145, 146, 125), (125, 146, 144, 124), (126, 142, 143, 128), (128, 143, 141, 127), (129, 139, 140, 131), (131, 140, 138, 130), (132, 136, 137, 134), (134, 137, 135, 133), (30, 121, 147, 31), (151, 585, 589, 166), (585, 584, 588, 589), (584, 583, 587, 588), (583, 582, 586, 587), (166, 589, 593, 181), (589, 588, 592, 593), (588, 587, 591, 592), (587, 586, 590, 591), (181, 593, 597, 196), (593, 592, 596, 597), (592, 591, 595, 596), (591, 590, 594, 595), (196, 597, 601, 211), (597, 596, 600, 601), (596, 595, 599, 600), (595, 594, 598, 599), (211, 601, 605, 226), (601, 600, 604, 605), (600, 599, 603, 604), (599, 598, 602, 603), (226, 605, 609, 241), (605, 604, 608, 609), (604, 603, 607, 608), (603, 602, 606, 607), (241, 609, 613, 256), (609, 608, 612, 613), (608, 607, 611, 612), (607, 606, 610, 611), (256, 613, 617, 271), (613, 612, 616, 617), (612, 611, 615, 616), (611, 610, 614, 615), (271, 617, 621, 286), (617, 616, 620, 621), (616, 615, 619, 620), (615, 614, 618, 619), (286, 621, 625, 301), (621, 620, 624, 625), (620, 619, 623, 624), (619, 618, 622, 623), (301, 625, 629, 316), (625, 624, 628, 629), (624, 623, 627, 628), (623, 622, 626, 627), (316, 629, 633, 331), (629, 628, 632, 633), (628, 627, 631, 632), (627, 626, 630, 631), (331, 633, 637, 346), (633, 632, 636, 637), (632, 631, 635, 636), (631, 630, 634, 635), (346, 637, 641, 361), (637, 636, 640, 641), (636, 635, 639, 640), (635, 634, 638, 639), (361, 641, 645, 376), (641, 640, 644, 645), (640, 639, 643, 644), (639, 638, 642, 643), (376, 645, 649, 391), (645, 644, 648, 649), (644, 643, 647, 648), (643, 642, 646, 647), (391, 649, 653, 406), (649, 648, 652, 653), (648, 647, 651, 652), (647, 646, 650, 651), (406, 653, 657, 421), (653, 652, 656, 657), (652, 651, 655, 656), (651, 650, 654, 655), (421, 657, 661, 436), (657, 656, 660, 661), (656, 655, 659, 660), (655, 654, 658, 659), (436, 661, 665, 451), (661, 660, 664, 665), (660, 659, 663, 664), (659, 658, 662, 663), (451, 665, 669, 466), (665, 664, 668, 669), (664, 663, 667, 668), (663, 662, 666, 667), (466, 669, 673, 481), (669, 668, 672, 673), (668, 667, 671, 672), (667, 666, 670, 671), (481, 673, 677, 496), (673, 672, 676, 677), (672, 671, 675, 676), (671, 670, 674, 675), (496, 677, 681, 511), (677, 676, 680, 681), (676, 675, 679, 680), (675, 674, 678, 679), (511, 681, 685, 526), (681, 680, 684, 685), (680, 679, 683, 684), (679, 678, 682, 683), (526, 685, 689, 541), (685, 684, 688, 689), (684, 683, 687, 688), (683, 682, 686, 687), (541, 689, 570, 556), (689, 688, 571, 570), (688, 687, 572, 571), (687, 686, 573, 572), (556, 570, 577, 132), (570, 571, 576, 577), (571, 572, 575, 576), (572, 573, 574, 575), (132, 577, 581, 136), (577, 576, 580, 581), (576, 575, 579, 580), (575, 574, 578, 579), (136, 581, 585, 151), (581, 580, 584, 585), (580, 579, 583, 584), (579, 578, 582, 583), (582, 693, 694, 586), (586, 694, 695, 590), (590, 695, 696, 594), (594, 696, 697, 598), (598, 697, 698, 602), (602, 698, 699, 606), (606, 699, 700, 610), (610, 700, 701, 614), (614, 701, 702, 618), (618, 702, 703, 622), (622, 703, 704, 626), (626, 704, 705, 630), (630, 705, 706, 634), (634, 706, 707, 638), (638, 707, 708, 642), (642, 708, 709, 646), (646, 709, 710, 650), (650, 710, 711, 654), (654, 711, 712, 658), (658, 712, 713, 662), (662, 713, 714, 666), (666, 714, 715, 670), (670, 715, 716, 674), (674, 716, 717, 678), (678, 717, 718, 682), (682, 718, 719, 686), (686, 719, 690, 573), (573, 690, 691, 574), (574, 691, 692, 578), (578, 692, 693, 582), (709, 708, 738, 739), (696, 695, 725, 726), (693, 692, 722, 723), (710, 709, 739, 740), (697, 696, 726, 727), (711, 710, 740, 741), (698, 697, 727, 728), (712, 711, 741, 742), (699, 698, 728, 729), (713, 712, 742, 743), (700, 699, 729, 730), (714, 713, 743, 744), (701, 700, 730, 731), (715, 714, 744, 745), (702, 701, 731, 732), (716, 715, 745, 746), (703, 702, 732, 733), (717, 716, 746, 747), (704, 703, 733, 734), (718, 717, 747, 748), (705, 704, 734, 735), (719, 718, 748, 749), (706, 705, 735, 736), (690, 719, 749, 720), (707, 706, 736, 737), (694, 693, 723, 724), (691, 690, 720, 721), (708, 707, 737, 738), (695, 694, 724, 725), (692, 691, 721, 722)])
_uv = me_x.uv_layers.new(name='UV 맵')
_uv.uv.foreach_set('vector', [0.9667, 0.8519, 0.9667, 0.8981, 0.9333, 0.8981, 0.9333, 0.8519, 0.9333, 0.8519, 0.9333, 0.8981, 0.9, 0.8981, 0.9, 0.8519, 0.9, 0.8519, 0.9, 0.8981, 0.8667, 0.8981, 0.8667, 0.8519, 0.8667, 0.8519, 0.8667, 0.8981, 0.8333, 0.8981, 0.8333, 0.8519, 0.8333, 0.8519, 0.8333, 0.8981, 0.8, 0.8981, 0.8, 0.8519, 0.8, 0.8519, 0.8, 0.8981, 0.7667, 0.8981, 0.7667, 0.8519, 0.7667, 0.8519, 0.7667, 0.8981, 0.7333, 0.8981, 0.7333, 0.8519, 0.7333, 0.8519, 0.7333, 0.8981, 0.7, 0.8981, 0.7, 0.8519, 0.7, 0.8519, 0.7, 0.8981, 0.6667, 0.8981, 0.6667, 0.8519, 0.6667, 0.8519, 0.6667, 0.8981, 0.6333, 0.8981, 0.6333, 0.8519, 0.6333, 0.8519, 0.6333, 0.8981, 0.6, 0.8981, 0.6, 0.8519, 0.6, 0.8519, 0.6, 0.8981, 0.5667, 0.8981, 0.5667, 0.8519, 0.5667, 0.8519, 0.5667, 0.8981, 0.5333, 0.8981, 0.5333, 0.8519, 0.5333, 0.8519, 0.5333, 0.8981, 0.5, 0.8981, 0.5, 0.8519, 0.5, 0.8519, 0.5, 0.8981, 0.4667, 0.8981, 0.4667, 0.8519, 0.4667, 0.8519, 0.4667, 0.8981, 0.4333, 0.8981, 0.4333, 0.8519, 0.4333, 0.8519, 0.4333, 0.8981, 0.4, 0.8981, 0.4, 0.8519, 0.4, 0.8519, 0.4, 0.8981, 0.3667, 0.8981, 0.3667, 0.8519, 0.3667, 0.8519, 0.3667, 0.8981, 0.3333, 0.8981, 0.3333, 0.8519, 0.3333, 0.8519, 0.3333, 0.8981, 0.3, 0.8981, 0.3, 0.8519, 0.3, 0.8519, 0.3, 0.8981, 0.2667, 0.8981, 0.2667, 0.8519, 0.2667, 0.8519, 0.2667, 0.8981, 0.2333, 0.8981, 0.2333, 0.8519, 0.2333, 0.8519, 0.2333, 0.8981, 0.2, 0.8981, 0.2, 0.8519, 0.2, 0.8519, 0.2, 0.8981, 0.1667, 0.8981, 0.1667, 0.8519, 0.1667, 0.8519, 0.1667, 0.8981, 0.1333, 0.8981, 0.1333, 0.8519, 0.1333, 0.8519, 0.1333, 0.8981, 0.1, 0.8981, 0.1, 0.8519, 0.1, 0.8519, 0.1, 0.8981, 0.06667, 0.8981, 0.06667, 0.8519, 0.06667, 0.8519, 0.06667, 0.8981, 0.03333, 0.8981, 0.03333, 0.8519, 0.75, 0.2954, 0.7594, 0.2944, 0.7685, 0.2915, 0.7767, 0.2867, 0.7837, 0.2804, 0.7893, 0.2727, 0.7932, 0.264, 0.7952, 0.2547, 0.7952, 0.2453, 0.7932, 0.236, 0.7893, 0.2273, 0.7837, 0.2196, 0.7767, 0.2133, 0.7685, 0.2085, 0.7594, 0.2056, 0.75, 0.2046, 0.7406, 0.2056, 0.7315, 0.2085, 0.7233, 0.2133, 0.7163, 0.2196, 0.7107, 0.2273, 0.7068, 0.236, 0.7048, 0.2453, 0.7048, 0.2547, 0.7068, 0.264, 0.7107, 0.2727, 0.7163, 0.2804, 0.7233, 0.2867, 0.7315, 0.2915, 0.7406, 0.2944, 0.06667, 0.5, 0.03333, 0.5, 0.03333, 0.5, 0.06667, 0.5, 0.3667, 0.5, 0.3333, 0.5, 0.3333, 0.5, 0.3667, 0.5, 0.7068, 0.236, 0.7107, 0.2273, 0.7107, 0.2273, 0.7068, 0.236, 0.7837, 0.2804, 0.7767, 0.2867, 0.8911, 0.4442, 0.9284, 0.4106, 0.7406, 0.2056, 0.7001, 0.01524, 0.7001, 0.01524, 0.7406, 0.2056, 0.6667, 0.5, 0.6333, 0.5, 0.6333, 0.5, 0.6667, 0.5, 0.7107, 0.2273, 0.7163, 0.2196, 0.7163, 0.2196, 0.7107, 0.2273, 0.9667, 0.5, 0.9333, 0.5, 0.9333, 0.5, 0.9667, 0.5, 0.75, 0.01, 0.75, 0.2046, 0.75, 0.2046, 0.75, 0.01, 0.7893, 0.2273, 0.7932, 0.236, 0.9783, 0.1758, 0.9578, 0.13, 0.7163, 0.2196, 0.7233, 0.2133, 0.7233, 0.2133, 0.7163, 0.2196, 0.4, 0.5, 0.3667, 0.5, 0.3667, 0.5, 0.4, 0.5, 0.7233, 0.2133, 0.7315, 0.2085, 0.7315, 0.2085, 0.7233, 0.2133, 0.7315, 0.2085, 0.7406, 0.2056, 0.7406, 0.2056, 0.7315, 0.2085, 0.1333, 0.5, 0.1, 0.5, 0.1, 0.5, 0.1333, 0.5, 0.7406, 0.2056, 0.75, 0.2046, 0.75, 0.01, 0.7001, 0.01524, 1.0, 0.5, 0.9667, 0.5, 0.9667, 0.5, 1.0, 0.5, 0.4333, 0.5, 0.4, 0.5, 0.4, 0.5, 0.4333, 0.5, 0.75, 0.2046, 0.7594, 0.2056, 0.7594, 0.2056, 0.75, 0.2046, 0.7893, 0.2273, 0.9578, 0.13, 0.9578, 0.13, 0.7893, 0.2273, 0.7333, 0.5, 0.7, 0.5, 0.7, 0.5, 0.7333, 0.5, 0.7048, 0.2453, 0.7068, 0.236, 0.5217, 0.1758, 0.5113, 0.2249, 0.7594, 0.2056, 0.7685, 0.2085, 0.7685, 0.2085, 0.7594, 0.2056, 0.9783, 0.1758, 0.7932, 0.236, 0.7932, 0.236, 0.9783, 0.1758, 0.1667, 0.5, 0.1333, 0.5, 0.1333, 0.5, 0.1667, 0.5, 0.7685, 0.2085, 0.7767, 0.2133, 0.7767, 0.2133, 0.7685, 0.2085, 0.4667, 0.5, 0.4333, 0.5, 0.4333, 0.5, 0.4667, 0.5, 0.7315, 0.2915, 0.7233, 0.2867, 0.6089, 0.4442, 0.6524, 0.4693, 0.7767, 0.2133, 0.7837, 0.2196, 0.7837, 0.2196, 0.7767, 0.2133, 0.7667, 0.5, 0.7333, 0.5, 0.7333, 0.5, 0.7667, 0.5, 0.7594, 0.2944, 0.75, 0.2954, 0.75, 0.49, 0.7999, 0.4848, 0.7685, 0.2915, 0.7594, 0.2944, 0.7999, 0.4848, 0.8476, 0.4693, 0.7767, 0.2867, 0.7685, 0.2915, 0.8476, 0.4693, 0.8911, 0.4442, 0.7893, 0.2727, 0.7837, 0.2804, 0.9284, 0.4106, 0.9578, 0.37, 0.7932, 0.264, 0.7893, 0.2727, 0.9578, 0.37, 0.9783, 0.3242, 0.7952, 0.2547, 0.7932, 0.264, 0.9783, 0.3242, 0.9887, 0.2751, 0.7952, 0.2453, 0.7952, 0.2547, 0.9887, 0.2751, 0.9887, 0.2249, 0.7932, 0.236, 0.7952, 0.2453, 0.9887, 0.2249, 0.9783, 0.1758, 0.7837, 0.2196, 0.7893, 0.2273, 0.9578, 0.13, 0.9284, 0.08941, 0.7767, 0.2133, 0.7837, 0.2196, 0.9284, 0.08941, 0.8911, 0.05584, 0.7685, 0.2085, 0.7767, 0.2133, 0.8911, 0.05584, 0.8476, 0.03075, 0.7594, 0.2056, 0.7685, 0.2085, 0.8476, 0.03075, 0.7999, 0.01524, 0.75, 0.2046, 0.7594, 0.2056, 0.7999, 0.01524, 0.75, 0.01, 0.7315, 0.2085, 0.7406, 0.2056, 0.7001, 0.01524, 0.6524, 0.03075, 0.7233, 0.2133, 0.7315, 0.2085, 0.6524, 0.03075, 0.6089, 0.05584, 0.7163, 0.2196, 0.7233, 0.2133, 0.6089, 0.05584, 0.5716, 0.08941, 0.7107, 0.2273, 0.7163, 0.2196, 0.5716, 0.08941, 0.5422, 0.13, 0.7068, 0.236, 0.7107, 0.2273, 0.5422, 0.13, 0.5217, 0.1758, 0.7048, 0.2547, 0.7048, 0.2453, 0.5113, 0.2249, 0.5113, 0.2751, 0.7068, 0.264, 0.7048, 0.2547, 0.5113, 0.2751, 0.5217, 0.3242, 0.7107, 0.2727, 0.7068, 0.264, 0.5217, 0.3242, 0.5422, 0.37, 0.7163, 0.2804, 0.7107, 0.2727, 0.5422, 0.37, 0.5716, 0.4106, 0.7233, 0.2867, 0.7163, 0.2804, 0.5716, 0.4106, 0.6089, 0.4442, 0.7406, 0.2944, 0.7315, 0.2915, 0.6524, 0.4693, 0.7001, 0.4848, 0.75, 0.2954, 0.7406, 0.2944, 0.7001, 0.4848, 0.75, 0.49, 0.9333, 0.5, 0.9, 0.5, 0.9, 0.5, 0.9333, 0.5, 0.7048, 0.2547, 0.7048, 0.2453, 0.7048, 0.2453, 0.7048, 0.2547, 0.6333, 0.5, 0.6, 0.5, 0.6, 0.5, 0.6333, 0.5, 0.7068, 0.264, 0.7048, 0.2547, 0.7048, 0.2547, 0.7068, 0.264, 0.3333, 0.5, 0.3, 0.5, 0.3, 0.5, 0.3333, 0.5, 0.7107, 0.2727, 0.7068, 0.264, 0.7068, 0.264, 0.7107, 0.2727, 0.03333, 0.5, -3.651e-07, 0.5, -3.651e-07, 0.5, 0.03333, 0.5, 0.5217, 0.1758, 0.7068, 0.236, 0.7068, 0.236, 0.5217, 0.1758, 0.7163, 0.2804, 0.7107, 0.2727, 0.7107, 0.2727, 0.7163, 0.2804, 0.6, 0.5, 0.5667, 0.5, 0.5667, 0.5, 0.6, 0.5, 0.7048, 0.2453, 0.5113, 0.2249, 0.5113, 0.2249, 0.7048, 0.2453, 0.7233, 0.2867, 0.7163, 0.2804, 0.7163, 0.2804, 0.7233, 0.2867, 0.7594, 0.2944, 0.75, 0.2954, 0.75, 0.2954, 0.7594, 0.2944, 0.7685, 0.2915, 0.7594, 0.2944, 0.7594, 0.2944, 0.7685, 0.2915, 0.8667, 0.5, 0.8333, 0.5, 0.8333, 0.5, 0.8667, 0.5, 0.7406, 0.2944, 0.7315, 0.2915, 0.7315, 0.2915, 0.7406, 0.2944, 0.7767, 0.2867, 0.7685, 0.2915, 0.7685, 0.2915, 0.7767, 0.2867, 0.5667, 0.5, 0.5333, 0.5, 0.5333, 0.5, 0.5667, 0.5, 0.75, 0.2954, 0.7406, 0.2944, 0.7406, 0.2944, 0.75, 0.2954, 0.2667, 0.5, 0.2333, 0.5, 0.2333, 0.5, 0.2667, 0.5, 0.7893, 0.2727, 0.7837, 0.2804, 0.7837, 0.2804, 0.7893, 0.2727, 0.6089, 0.4442, 0.7233, 0.2867, 0.7233, 0.2867, 0.6089, 0.4442, 0.8333, 0.5, 0.8, 0.5, 0.8, 0.5, 0.8333, 0.5, 0.7932, 0.264, 0.7893, 0.2727, 0.7893, 0.2727, 0.7932, 0.264, 0.5333, 0.5, 0.5, 0.5, 0.5, 0.5, 0.5333, 0.5, 0.7315, 0.2915, 0.6524, 0.4693, 0.6524, 0.4693, 0.7315, 0.2915, 0.7952, 0.2547, 0.7932, 0.264, 0.7932, 0.264, 0.7952, 0.2547, 0.2333, 0.5, 0.2, 0.5, 0.2, 0.5, 0.2333, 0.5, 0.8911, 0.4442, 0.7767, 0.2867, 0.7767, 0.2867, 0.8911, 0.4442, 0.7952, 0.2453, 0.7952, 0.2547, 0.7952, 0.2547, 0.7952, 0.2453, 0.8, 0.5, 0.7667, 0.5, 0.7667, 0.5, 0.8, 0.5, 0.7837, 0.2804, 0.9284, 0.4106, 0.9284, 0.4106, 0.7837, 0.2804, 0.7932, 0.236, 0.7952, 0.2453, 0.7952, 0.2453, 0.7932, 0.236, 0.2, 0.5, 0.1667, 0.5, 0.1667, 0.5, 0.2, 0.5, 0.7837, 0.2196, 0.7893, 0.2273, 0.7893, 0.2273, 0.7837, 0.2196, 1.0, 0.6019, 1.0, 0.6481, 0.9667, 0.6481, 0.9667, 0.6019, 1.0, 0.6852, 1.0, 0.7314, 0.9667, 0.7314, 0.9667, 0.6852, 1.0, 0.7536, 1.0, 0.8298, 0.9667, 0.8298, 0.9667, 0.7536, 1.0, 0.8519, 1.0, 0.8981, 0.9667, 0.8981, 0.9667, 0.8519, 0.06667, 0.5, 0.06667, 0.5741, 0.03333, 0.5741, 0.03333, 0.5, 0.06667, 0.6019, 0.06667, 0.6481, 0.03333, 0.6481, 0.03333, 0.6019, 0.06667, 0.6852, 0.06667, 0.7314, 0.03333, 0.7314, 0.03333, 0.6852, 0.06667, 0.7536, 0.06667, 0.8298, 0.03333, 0.8298, 0.03333, 0.7536, 0.1, 0.5, 0.1, 0.5741, 0.06667, 0.5741, 0.06667, 0.5, 0.1, 0.6019, 0.1, 0.6481, 0.06667, 0.6481, 0.06667, 0.6019, 0.1, 0.6852, 0.1, 0.7314, 0.06667, 0.7314, 0.06667, 0.6852, 0.1, 0.7536, 0.1, 0.8298, 0.06667, 0.8298, 0.06667, 0.7536, 0.1333, 0.5, 0.1333, 0.5741, 0.1, 0.5741, 0.1, 0.5, 0.1333, 0.6019, 0.1333, 0.6481, 0.1, 0.6481, 0.1, 0.6019, 0.1333, 0.6852, 0.1333, 0.7314, 0.1, 0.7314, 0.1, 0.6852, 0.1333, 0.7536, 0.1333, 0.8298, 0.1, 0.8298, 0.1, 0.7536, 0.1667, 0.5, 0.1667, 0.5741, 0.1333, 0.5741, 0.1333, 0.5, 0.1667, 0.6019, 0.1667, 0.6481, 0.1333, 0.6481, 0.1333, 0.6019, 0.1667, 0.6852, 0.1667, 0.7314, 0.1333, 0.7314, 0.1333, 0.6852, 0.1667, 0.7536, 0.1667, 0.8298, 0.1333, 0.8298, 0.1333, 0.7536, 0.2, 0.5, 0.2, 0.5741, 0.1667, 0.5741, 0.1667, 0.5, 0.2, 0.6019, 0.2, 0.6481, 0.1667, 0.6481, 0.1667, 0.6019, 0.2, 0.6852, 0.2, 0.7314, 0.1667, 0.7314, 0.1667, 0.6852, 0.2, 0.7536, 0.2, 0.8298, 0.1667, 0.8298, 0.1667, 0.7536, 0.2333, 0.5, 0.2333, 0.5741, 0.2, 0.5741, 0.2, 0.5, 0.2333, 0.6019, 0.2333, 0.6481, 0.2, 0.6481, 0.2, 0.6019, 0.2333, 0.6852, 0.2333, 0.7314, 0.2, 0.7314, 0.2, 0.6852, 0.2333, 0.7536, 0.2333, 0.8298, 0.2, 0.8298, 0.2, 0.7536, 0.2667, 0.5, 0.2667, 0.5741, 0.2333, 0.5741, 0.2333, 0.5, 0.2667, 0.6019, 0.2667, 0.6481, 0.2333, 0.6481, 0.2333, 0.6019, 0.2667, 0.6852, 0.2667, 0.7314, 0.2333, 0.7314, 0.2333, 0.6852, 0.2667, 0.7536, 0.2667, 0.8298, 0.2333, 0.8298, 0.2333, 0.7536, 0.3, 0.5, 0.3, 0.5741, 0.2667, 0.5741, 0.2667, 0.5, 0.3, 0.6019, 0.3, 0.6481, 0.2667, 0.6481, 0.2667, 0.6019, 0.3, 0.6852, 0.3, 0.7314, 0.2667, 0.7314, 0.2667, 0.6852, 0.3, 0.7536, 0.3, 0.8298, 0.2667, 0.8298, 0.2667, 0.7536, 0.3333, 0.5, 0.3333, 0.5741, 0.3, 0.5741, 0.3, 0.5, 0.3333, 0.6019, 0.3333, 0.6481, 0.3, 0.6481, 0.3, 0.6019, 0.3333, 0.6852, 0.3333, 0.7314, 0.3, 0.7314, 0.3, 0.6852, 0.3333, 0.7536, 0.3333, 0.8298, 0.3, 0.8298, 0.3, 0.7536, 0.3667, 0.5, 0.3667, 0.5741, 0.3333, 0.5741, 0.3333, 0.5, 0.3667, 0.6019, 0.3667, 0.6481, 0.3333, 0.6481, 0.3333, 0.6019, 0.3667, 0.6852, 0.3667, 0.7314, 0.3333, 0.7314, 0.3333, 0.6852, 0.3667, 0.7536, 0.3667, 0.8298, 0.3333, 0.8298, 0.3333, 0.7536, 0.4, 0.5, 0.4, 0.5741, 0.3667, 0.5741, 0.3667, 0.5, 0.4, 0.6019, 0.4, 0.6481, 0.3667, 0.6481, 0.3667, 0.6019, 0.4, 0.6852, 0.4, 0.7314, 0.3667, 0.7314, 0.3667, 0.6852, 0.4, 0.7536, 0.4, 0.8298, 0.3667, 0.8298, 0.3667, 0.7536, 0.4333, 0.5, 0.4333, 0.5741, 0.4, 0.5741, 0.4, 0.5, 0.4333, 0.6019, 0.4333, 0.6481, 0.4, 0.6481, 0.4, 0.6019, 0.4333, 0.6852, 0.4333, 0.7314, 0.4, 0.7314, 0.4, 0.6852, 0.4333, 0.7536, 0.4333, 0.8298, 0.4, 0.8298, 0.4, 0.7536, 0.4667, 0.5, 0.4667, 0.5741, 0.4333, 0.5741, 0.4333, 0.5, 0.4667, 0.6019, 0.4667, 0.6481, 0.4333, 0.6481, 0.4333, 0.6019, 0.4667, 0.6852, 0.4667, 0.7314, 0.4333, 0.7314, 0.4333, 0.6852, 0.4667, 0.7536, 0.4667, 0.8298, 0.4333, 0.8298, 0.4333, 0.7536, 0.5, 0.5, 0.5, 0.5741, 0.4667, 0.5741, 0.4667, 0.5, 0.5, 0.6019, 0.5, 0.6481, 0.4667, 0.6481, 0.4667, 0.6019, 0.5, 0.6852, 0.5, 0.7314, 0.4667, 0.7314, 0.4667, 0.6852, 0.5, 0.7536, 0.5, 0.8298, 0.4667, 0.8298, 0.4667, 0.7536, 0.5333, 0.5, 0.5333, 0.5741, 0.5, 0.5741, 0.5, 0.5, 0.5333, 0.6019, 0.5333, 0.6481, 0.5, 0.6481, 0.5, 0.6019, 0.5333, 0.6852, 0.5333, 0.7314, 0.5, 0.7314, 0.5, 0.6852, 0.5333, 0.7536, 0.5333, 0.8298, 0.5, 0.8298, 0.5, 0.7536, 0.5667, 0.5, 0.5667, 0.5741, 0.5333, 0.5741, 0.5333, 0.5, 0.5667, 0.6019, 0.5667, 0.6481, 0.5333, 0.6481, 0.5333, 0.6019, 0.5667, 0.6852, 0.5667, 0.7314, 0.5333, 0.7314, 0.5333, 0.6852, 0.5667, 0.7536, 0.5667, 0.8298, 0.5333, 0.8298, 0.5333, 0.7536, 0.6, 0.5, 0.6, 0.5741, 0.5667, 0.5741, 0.5667, 0.5, 0.6, 0.6019, 0.6, 0.6481, 0.5667, 0.6481, 0.5667, 0.6019, 0.6, 0.6852, 0.6, 0.7314, 0.5667, 0.7314, 0.5667, 0.6852, 0.6, 0.7536, 0.6, 0.8298, 0.5667, 0.8298, 0.5667, 0.7536, 0.6333, 0.5, 0.6333, 0.5741, 0.6, 0.5741, 0.6, 0.5, 0.6333, 0.6019, 0.6333, 0.6481, 0.6, 0.6481, 0.6, 0.6019, 0.6333, 0.6852, 0.6333, 0.7314, 0.6, 0.7314, 0.6, 0.6852, 0.6333, 0.7536, 0.6333, 0.8298, 0.6, 0.8298, 0.6, 0.7536, 0.6667, 0.5, 0.6667, 0.5741, 0.6333, 0.5741, 0.6333, 0.5, 0.6667, 0.6019, 0.6667, 0.6481, 0.6333, 0.6481, 0.6333, 0.6019, 0.6667, 0.6852, 0.6667, 0.7314, 0.6333, 0.7314, 0.6333, 0.6852, 0.6667, 0.7536, 0.6667, 0.8298, 0.6333, 0.8298, 0.6333, 0.7536, 0.7, 0.5, 0.7, 0.5741, 0.6667, 0.5741, 0.6667, 0.5, 0.7, 0.6019, 0.7, 0.6481, 0.6667, 0.6481, 0.6667, 0.6019, 0.7, 0.6852, 0.7, 0.7314, 0.6667, 0.7314, 0.6667, 0.6852, 0.7, 0.7536, 0.7, 0.8298, 0.6667, 0.8298, 0.6667, 0.7536, 0.7333, 0.5, 0.7333, 0.5741, 0.7, 0.5741, 0.7, 0.5, 0.7333, 0.6019, 0.7333, 0.6481, 0.7, 0.6481, 0.7, 0.6019, 0.7333, 0.6852, 0.7333, 0.7314, 0.7, 0.7314, 0.7, 0.6852, 0.7333, 0.7536, 0.7333, 0.8298, 0.7, 0.8298, 0.7, 0.7536, 0.7667, 0.5, 0.7667, 0.5741, 0.7333, 0.5741, 0.7333, 0.5, 0.7667, 0.6019, 0.7667, 0.6481, 0.7333, 0.6481, 0.7333, 0.6019, 0.7667, 0.6852, 0.7667, 0.7314, 0.7333, 0.7314, 0.7333, 0.6852, 0.7667, 0.7536, 0.7667, 0.8298, 0.7333, 0.8298, 0.7333, 0.7536, 0.8, 0.5, 0.8, 0.5741, 0.7667, 0.5741, 0.7667, 0.5, 0.8, 0.6019, 0.8, 0.6481, 0.7667, 0.6481, 0.7667, 0.6019, 0.8, 0.6852, 0.8, 0.7314, 0.7667, 0.7314, 0.7667, 0.6852, 0.8, 0.7536, 0.8, 0.8298, 0.7667, 0.8298, 0.7667, 0.7536, 0.8333, 0.5, 0.8333, 0.5741, 0.8, 0.5741, 0.8, 0.5, 0.8333, 0.6019, 0.8333, 0.6481, 0.8, 0.6481, 0.8, 0.6019, 0.8333, 0.6852, 0.8333, 0.7314, 0.8, 0.7314, 0.8, 0.6852, 0.8333, 0.7536, 0.8333, 0.8298, 0.8, 0.8298, 0.8, 0.7536, 0.8667, 0.5, 0.8667, 0.5741, 0.8333, 0.5741, 0.8333, 0.5, 0.8667, 0.6019, 0.8667, 0.6481, 0.8333, 0.6481, 0.8333, 0.6019, 0.8667, 0.6852, 0.8667, 0.7314, 0.8333, 0.7314, 0.8333, 0.6852, 0.8667, 0.7536, 0.8667, 0.8298, 0.8333, 0.8298, 0.8333, 0.7536, 0.9, 0.5, 0.9, 0.5741, 0.8667, 0.5741, 0.8667, 0.5, 0.9, 0.6019, 0.9, 0.6481, 0.8667, 0.6481, 0.8667, 0.6019, 0.9, 0.6852, 0.9, 0.7314, 0.8667, 0.7314, 0.8667, 0.6852, 0.9, 0.7536, 0.9, 0.8298, 0.8667, 0.8298, 0.8667, 0.7536, 0.9333, 0.5, 0.9333, 0.5741, 0.9, 0.5741, 0.9, 0.5, 0.9333, 0.6019, 0.9333, 0.6481, 0.9, 0.6481, 0.9, 0.6019, 0.9333, 0.6852, 0.9333, 0.7314, 0.9, 0.7314, 0.9, 0.6852, 0.9333, 0.7536, 0.9333, 0.8298, 0.9, 0.8298, 0.9, 0.7536, 0.9667, 0.5, 0.9667, 0.5741, 0.9333, 0.5741, 0.9333, 0.5, 0.9667, 0.6019, 0.9667, 0.6481, 0.9333, 0.6481, 0.9333, 0.6019, 0.9667, 0.6852, 0.9667, 0.7314, 0.9333, 0.7314, 0.9333, 0.6852, 0.9667, 0.7536, 0.9667, 0.8298, 0.9333, 0.8298, 0.9333, 0.7536, 0.03333, 0.5, 0.03333, 0.5741, -3.651e-07, 0.5741, -3.651e-07, 0.5, 0.03333, 0.6019, 0.03333, 0.6481, -3.651e-07, 0.6481, -3.651e-07, 0.6019, 0.03333, 0.6852, 0.03333, 0.7314, -3.651e-07, 0.7314, -3.651e-07, 0.6852, 0.03333, 0.7536, 0.03333, 0.8298, -3.651e-07, 0.8298, -3.651e-07, 0.7536, 0.03333, 0.8519, 0.03333, 0.8981, -3.651e-07, 0.8981, -3.651e-07, 0.8519, 0.03333, 0.6019, -3.651e-07, 0.6019, -3.651e-07, 0.5833, 0.03333, 0.5833, 0.03333, 0.5833, -3.651e-07, 0.5833, -3.651e-07, 0.5741, 0.03333, 0.5741, 0.03333, 0.6852, -3.651e-07, 0.6852, -3.651e-07, 0.6667, 0.03333, 0.6667, 0.03333, 0.6667, -3.651e-07, 0.6667, -3.651e-07, 0.6481, 0.03333, 0.6481, 0.03333, 0.7536, -3.651e-07, 0.7536, -3.651e-07, 0.75, 0.03333, 0.75, 0.03333, 0.75, -3.651e-07, 0.75, -3.651e-07, 0.7314, 0.03333, 0.7314, 0.03333, 0.8519, -3.651e-07, 0.8519, -3.651e-07, 0.8333, 0.03333, 0.8333, 0.03333, 0.8333, -3.651e-07, 0.8333, -3.651e-07, 0.8298, 0.03333, 0.8298, 0.03333, 0.9268, -3.651e-07, 0.9268, -3.651e-07, 0.9167, 0.03333, 0.9167, 0.03333, 0.9167, -3.651e-07, 0.9167, -3.651e-07, 0.8981, 0.03333, 0.8981, 0.06667, 0.6019, 0.03333, 0.6019, 0.03333, 0.5833, 0.06667, 0.5833, 0.06667, 0.5833, 0.03333, 0.5833, 0.03333, 0.5741, 0.06667, 0.5741, 0.06667, 0.6852, 0.03333, 0.6852, 0.03333, 0.6667, 0.06667, 0.6667, 0.06667, 0.6667, 0.03333, 0.6667, 0.03333, 0.6481, 0.06667, 0.6481, 0.06667, 0.7536, 0.03333, 0.7536, 0.03333, 0.75, 0.06667, 0.75, 0.06667, 0.75, 0.03333, 0.75, 0.03333, 0.7314, 0.06667, 0.7314, 0.06667, 0.8519, 0.03333, 0.8519, 0.03333, 0.8333, 0.06667, 0.8333, 0.06667, 0.8333, 0.03333, 0.8333, 0.03333, 0.8298, 0.06667, 0.8298, 0.06667, 0.9268, 0.03333, 0.9268, 0.03333, 0.9167, 0.06667, 0.9167, 0.06667, 0.9167, 0.03333, 0.9167, 0.03333, 0.8981, 0.06667, 0.8981, 0.1, 0.6019, 0.06667, 0.6019, 0.06667, 0.5833, 0.1, 0.5833, 0.1, 0.5833, 0.06667, 0.5833, 0.06667, 0.5741, 0.1, 0.5741, 0.1, 0.6852, 0.06667, 0.6852, 0.06667, 0.6667, 0.1, 0.6667, 0.1, 0.6667, 0.06667, 0.6667, 0.06667, 0.6481, 0.1, 0.6481, 0.1, 0.7536, 0.06667, 0.7536, 0.06667, 0.75, 0.1, 0.75, 0.1, 0.75, 0.06667, 0.75, 0.06667, 0.7314, 0.1, 0.7314, 0.1, 0.8519, 0.06667, 0.8519, 0.06667, 0.8333, 0.1, 0.8333, 0.1, 0.8333, 0.06667, 0.8333, 0.06667, 0.8298, 0.1, 0.8298, 0.1, 0.9268, 0.06667, 0.9268, 0.06667, 0.9167, 0.1, 0.9167, 0.1, 0.9167, 0.06667, 0.9167, 0.06667, 0.8981, 0.1, 0.8981, 0.1333, 0.6019, 0.1, 0.6019, 0.1, 0.5833, 0.1333, 0.5833, 0.1333, 0.5833, 0.1, 0.5833, 0.1, 0.5741, 0.1333, 0.5741, 0.1333, 0.6852, 0.1, 0.6852, 0.1, 0.6667, 0.1333, 0.6667, 0.1333, 0.6667, 0.1, 0.6667, 0.1, 0.6481, 0.1333, 0.6481, 0.1333, 0.7536, 0.1, 0.7536, 0.1, 0.75, 0.1333, 0.75, 0.1333, 0.75, 0.1, 0.75, 0.1, 0.7314, 0.1333, 0.7314, 0.1333, 0.8519, 0.1, 0.8519, 0.1, 0.8333, 0.1333, 0.8333, 0.1333, 0.8333, 0.1, 0.8333, 0.1, 0.8298, 0.1333, 0.8298, 0.1333, 0.9268, 0.1, 0.9268, 0.1, 0.9167, 0.1333, 0.9167, 0.1333, 0.9167, 0.1, 0.9167, 0.1, 0.8981, 0.1333, 0.8981, 0.1667, 0.6019, 0.1333, 0.6019, 0.1333, 0.5833, 0.1667, 0.5833, 0.1667, 0.5833, 0.1333, 0.5833, 0.1333, 0.5741, 0.1667, 0.5741, 0.1667, 0.6852, 0.1333, 0.6852, 0.1333, 0.6667, 0.1667, 0.6667, 0.1667, 0.6667, 0.1333, 0.6667, 0.1333, 0.6481, 0.1667, 0.6481, 0.1667, 0.7536, 0.1333, 0.7536, 0.1333, 0.75, 0.1667, 0.75, 0.1667, 0.75, 0.1333, 0.75, 0.1333, 0.7314, 0.1667, 0.7314, 0.1667, 0.8519, 0.1333, 0.8519, 0.1333, 0.8333, 0.1667, 0.8333, 0.1667, 0.8333, 0.1333, 0.8333, 0.1333, 0.8298, 0.1667, 0.8298, 0.1667, 0.9268, 0.1333, 0.9268, 0.1333, 0.9167, 0.1667, 0.9167, 0.1667, 0.9167, 0.1333, 0.9167, 0.1333, 0.8981, 0.1667, 0.8981, 0.2, 0.6019, 0.1667, 0.6019, 0.1667, 0.5833, 0.2, 0.5833, 0.2, 0.5833, 0.1667, 0.5833, 0.1667, 0.5741, 0.2, 0.5741, 0.2, 0.6852, 0.1667, 0.6852, 0.1667, 0.6667, 0.2, 0.6667, 0.2, 0.6667, 0.1667, 0.6667, 0.1667, 0.6481, 0.2, 0.6481, 0.2, 0.7536, 0.1667, 0.7536, 0.1667, 0.75, 0.2, 0.75, 0.2, 0.75, 0.1667, 0.75, 0.1667, 0.7314, 0.2, 0.7314, 0.2, 0.8519, 0.1667, 0.8519, 0.1667, 0.8333, 0.2, 0.8333, 0.2, 0.8333, 0.1667, 0.8333, 0.1667, 0.8298, 0.2, 0.8298, 0.2, 0.9268, 0.1667, 0.9268, 0.1667, 0.9167, 0.2, 0.9167, 0.2, 0.9167, 0.1667, 0.9167, 0.1667, 0.8981, 0.2, 0.8981, 0.2333, 0.6019, 0.2, 0.6019, 0.2, 0.5833, 0.2333, 0.5833, 0.2333, 0.5833, 0.2, 0.5833, 0.2, 0.5741, 0.2333, 0.5741, 0.2333, 0.6852, 0.2, 0.6852, 0.2, 0.6667, 0.2333, 0.6667, 0.2333, 0.6667, 0.2, 0.6667, 0.2, 0.6481, 0.2333, 0.6481, 0.2333, 0.7536, 0.2, 0.7536, 0.2, 0.75, 0.2333, 0.75, 0.2333, 0.75, 0.2, 0.75, 0.2, 0.7314, 0.2333, 0.7314, 0.2333, 0.8519, 0.2, 0.8519, 0.2, 0.8333, 0.2333, 0.8333, 0.2333, 0.8333, 0.2, 0.8333, 0.2, 0.8298, 0.2333, 0.8298, 0.2333, 0.9268, 0.2, 0.9268, 0.2, 0.9167, 0.2333, 0.9167, 0.2333, 0.9167, 0.2, 0.9167, 0.2, 0.8981, 0.2333, 0.8981, 0.2667, 0.6019, 0.2333, 0.6019, 0.2333, 0.5833, 0.2667, 0.5833, 0.2667, 0.5833, 0.2333, 0.5833, 0.2333, 0.5741, 0.2667, 0.5741, 0.2667, 0.6852, 0.2333, 0.6852, 0.2333, 0.6667, 0.2667, 0.6667, 0.2667, 0.6667, 0.2333, 0.6667, 0.2333, 0.6481, 0.2667, 0.6481, 0.2667, 0.7536, 0.2333, 0.7536, 0.2333, 0.75, 0.2667, 0.75, 0.2667, 0.75, 0.2333, 0.75, 0.2333, 0.7314, 0.2667, 0.7314, 0.2667, 0.8519, 0.2333, 0.8519, 0.2333, 0.8333, 0.2667, 0.8333, 0.2667, 0.8333, 0.2333, 0.8333, 0.2333, 0.8298, 0.2667, 0.8298, 0.2667, 0.9268, 0.2333, 0.9268, 0.2333, 0.9167, 0.2667, 0.9167, 0.2667, 0.9167, 0.2333, 0.9167, 0.2333, 0.8981, 0.2667, 0.8981, 0.3, 0.6019, 0.2667, 0.6019, 0.2667, 0.5833, 0.3, 0.5833, 0.3, 0.5833, 0.2667, 0.5833, 0.2667, 0.5741, 0.3, 0.5741, 0.3, 0.6852, 0.2667, 0.6852, 0.2667, 0.6667, 0.3, 0.6667, 0.3, 0.6667, 0.2667, 0.6667, 0.2667, 0.6481, 0.3, 0.6481, 0.3, 0.7536, 0.2667, 0.7536, 0.2667, 0.75, 0.3, 0.75, 0.3, 0.75, 0.2667, 0.75, 0.2667, 0.7314, 0.3, 0.7314, 0.3, 0.8519, 0.2667, 0.8519, 0.2667, 0.8333, 0.3, 0.8333, 0.3, 0.8333, 0.2667, 0.8333, 0.2667, 0.8298, 0.3, 0.8298, 0.3, 0.9268, 0.2667, 0.9268, 0.2667, 0.9167, 0.3, 0.9167, 0.3, 0.9167, 0.2667, 0.9167, 0.2667, 0.8981, 0.3, 0.8981, 0.3333, 0.6019, 0.3, 0.6019, 0.3, 0.5833, 0.3333, 0.5833, 0.3333, 0.5833, 0.3, 0.5833, 0.3, 0.5741, 0.3333, 0.5741, 0.3333, 0.6852, 0.3, 0.6852, 0.3, 0.6667, 0.3333, 0.6667, 0.3333, 0.6667, 0.3, 0.6667, 0.3, 0.6481, 0.3333, 0.6481, 0.3333, 0.7536, 0.3, 0.7536, 0.3, 0.75, 0.3333, 0.75, 0.3333, 0.75, 0.3, 0.75, 0.3, 0.7314, 0.3333, 0.7314, 0.3333, 0.8519, 0.3, 0.8519, 0.3, 0.8333, 0.3333, 0.8333, 0.3333, 0.8333, 0.3, 0.8333, 0.3, 0.8298, 0.3333, 0.8298, 0.3333, 0.9268, 0.3, 0.9268, 0.3, 0.9167, 0.3333, 0.9167, 0.3333, 0.9167, 0.3, 0.9167, 0.3, 0.8981, 0.3333, 0.8981, 0.3667, 0.6019, 0.3333, 0.6019, 0.3333, 0.5833, 0.3667, 0.5833, 0.3667, 0.5833, 0.3333, 0.5833, 0.3333, 0.5741, 0.3667, 0.5741, 0.3667, 0.6852, 0.3333, 0.6852, 0.3333, 0.6667, 0.3667, 0.6667, 0.3667, 0.6667, 0.3333, 0.6667, 0.3333, 0.6481, 0.3667, 0.6481, 0.3667, 0.7536, 0.3333, 0.7536, 0.3333, 0.75, 0.3667, 0.75, 0.3667, 0.75, 0.3333, 0.75, 0.3333, 0.7314, 0.3667, 0.7314, 0.3667, 0.8519, 0.3333, 0.8519, 0.3333, 0.8333, 0.3667, 0.8333, 0.3667, 0.8333, 0.3333, 0.8333, 0.3333, 0.8298, 0.3667, 0.8298, 0.3667, 0.9268, 0.3333, 0.9268, 0.3333, 0.9167, 0.3667, 0.9167, 0.3667, 0.9167, 0.3333, 0.9167, 0.3333, 0.8981, 0.3667, 0.8981, 0.4, 0.6019, 0.3667, 0.6019, 0.3667, 0.5833, 0.4, 0.5833, 0.4, 0.5833, 0.3667, 0.5833, 0.3667, 0.5741, 0.4, 0.5741, 0.4, 0.6852, 0.3667, 0.6852, 0.3667, 0.6667, 0.4, 0.6667, 0.4, 0.6667, 0.3667, 0.6667, 0.3667, 0.6481, 0.4, 0.6481, 0.4, 0.7536, 0.3667, 0.7536, 0.3667, 0.75, 0.4, 0.75, 0.4, 0.75, 0.3667, 0.75, 0.3667, 0.7314, 0.4, 0.7314, 0.4, 0.8519, 0.3667, 0.8519, 0.3667, 0.8333, 0.4, 0.8333, 0.4, 0.8333, 0.3667, 0.8333, 0.3667, 0.8298, 0.4, 0.8298, 0.4, 0.9268, 0.3667, 0.9268, 0.3667, 0.9167, 0.4, 0.9167, 0.4, 0.9167, 0.3667, 0.9167, 0.3667, 0.8981, 0.4, 0.8981, 0.4333, 0.6019, 0.4, 0.6019, 0.4, 0.5833, 0.4333, 0.5833, 0.4333, 0.5833, 0.4, 0.5833, 0.4, 0.5741, 0.4333, 0.5741, 0.4333, 0.6852, 0.4, 0.6852, 0.4, 0.6667, 0.4333, 0.6667, 0.4333, 0.6667, 0.4, 0.6667, 0.4, 0.6481, 0.4333, 0.6481, 0.4333, 0.7536, 0.4, 0.7536, 0.4, 0.75, 0.4333, 0.75, 0.4333, 0.75, 0.4, 0.75, 0.4, 0.7314, 0.4333, 0.7314, 0.4333, 0.8519, 0.4, 0.8519, 0.4, 0.8333, 0.4333, 0.8333, 0.4333, 0.8333, 0.4, 0.8333, 0.4, 0.8298, 0.4333, 0.8298, 0.4333, 0.9268, 0.4, 0.9268, 0.4, 0.9167, 0.4333, 0.9167, 0.4333, 0.9167, 0.4, 0.9167, 0.4, 0.8981, 0.4333, 0.8981, 0.4667, 0.6019, 0.4333, 0.6019, 0.4333, 0.5833, 0.4667, 0.5833, 0.4667, 0.5833, 0.4333, 0.5833, 0.4333, 0.5741, 0.4667, 0.5741, 0.4667, 0.6852, 0.4333, 0.6852, 0.4333, 0.6667, 0.4667, 0.6667, 0.4667, 0.6667, 0.4333, 0.6667, 0.4333, 0.6481, 0.4667, 0.6481, 0.4667, 0.7536, 0.4333, 0.7536, 0.4333, 0.75, 0.4667, 0.75, 0.4667, 0.75, 0.4333, 0.75, 0.4333, 0.7314, 0.4667, 0.7314, 0.4667, 0.8519, 0.4333, 0.8519, 0.4333, 0.8333, 0.4667, 0.8333, 0.4667, 0.8333, 0.4333, 0.8333, 0.4333, 0.8298, 0.4667, 0.8298, 0.4667, 0.9268, 0.4333, 0.9268, 0.4333, 0.9167, 0.4667, 0.9167, 0.4667, 0.9167, 0.4333, 0.9167, 0.4333, 0.8981, 0.4667, 0.8981, 0.5, 0.6019, 0.4667, 0.6019, 0.4667, 0.5833, 0.5, 0.5833, 0.5, 0.5833, 0.4667, 0.5833, 0.4667, 0.5741, 0.5, 0.5741, 0.5, 0.6852, 0.4667, 0.6852, 0.4667, 0.6667, 0.5, 0.6667, 0.5, 0.6667, 0.4667, 0.6667, 0.4667, 0.6481, 0.5, 0.6481, 0.5, 0.7536, 0.4667, 0.7536, 0.4667, 0.75, 0.5, 0.75, 0.5, 0.75, 0.4667, 0.75, 0.4667, 0.7314, 0.5, 0.7314, 0.5, 0.8519, 0.4667, 0.8519, 0.4667, 0.8333, 0.5, 0.8333, 0.5, 0.8333, 0.4667, 0.8333, 0.4667, 0.8298, 0.5, 0.8298, 0.5, 0.9268, 0.4667, 0.9268, 0.4667, 0.9167, 0.5, 0.9167, 0.5, 0.9167, 0.4667, 0.9167, 0.4667, 0.8981, 0.5, 0.8981, 0.5333, 0.6019, 0.5, 0.6019, 0.5, 0.5833, 0.5333, 0.5833, 0.5333, 0.5833, 0.5, 0.5833, 0.5, 0.5741, 0.5333, 0.5741, 0.5333, 0.6852, 0.5, 0.6852, 0.5, 0.6667, 0.5333, 0.6667, 0.5333, 0.6667, 0.5, 0.6667, 0.5, 0.6481, 0.5333, 0.6481, 0.5333, 0.7536, 0.5, 0.7536, 0.5, 0.75, 0.5333, 0.75, 0.5333, 0.75, 0.5, 0.75, 0.5, 0.7314, 0.5333, 0.7314, 0.5333, 0.8519, 0.5, 0.8519, 0.5, 0.8333, 0.5333, 0.8333, 0.5333, 0.8333, 0.5, 0.8333, 0.5, 0.8298, 0.5333, 0.8298, 0.5333, 0.9268, 0.5, 0.9268, 0.5, 0.9167, 0.5333, 0.9167, 0.5333, 0.9167, 0.5, 0.9167, 0.5, 0.8981, 0.5333, 0.8981, 0.5667, 0.6019, 0.5333, 0.6019, 0.5333, 0.5833, 0.5667, 0.5833, 0.5667, 0.5833, 0.5333, 0.5833, 0.5333, 0.5741, 0.5667, 0.5741, 0.5667, 0.6852, 0.5333, 0.6852, 0.5333, 0.6667, 0.5667, 0.6667, 0.5667, 0.6667, 0.5333, 0.6667, 0.5333, 0.6481, 0.5667, 0.6481, 0.5667, 0.7536, 0.5333, 0.7536, 0.5333, 0.75, 0.5667, 0.75, 0.5667, 0.75, 0.5333, 0.75, 0.5333, 0.7314, 0.5667, 0.7314, 0.5667, 0.8519, 0.5333, 0.8519, 0.5333, 0.8333, 0.5667, 0.8333, 0.5667, 0.8333, 0.5333, 0.8333, 0.5333, 0.8298, 0.5667, 0.8298, 0.5667, 0.9268, 0.5333, 0.9268, 0.5333, 0.9167, 0.5667, 0.9167, 0.5667, 0.9167, 0.5333, 0.9167, 0.5333, 0.8981, 0.5667, 0.8981, 0.6, 0.6019, 0.5667, 0.6019, 0.5667, 0.5833, 0.6, 0.5833, 0.6, 0.5833, 0.5667, 0.5833, 0.5667, 0.5741, 0.6, 0.5741, 0.6, 0.6852, 0.5667, 0.6852, 0.5667, 0.6667, 0.6, 0.6667, 0.6, 0.6667, 0.5667, 0.6667, 0.5667, 0.6481, 0.6, 0.6481, 0.6, 0.7536, 0.5667, 0.7536, 0.5667, 0.75, 0.6, 0.75, 0.6, 0.75, 0.5667, 0.75, 0.5667, 0.7314, 0.6, 0.7314, 0.6, 0.8519, 0.5667, 0.8519, 0.5667, 0.8333, 0.6, 0.8333, 0.6, 0.8333, 0.5667, 0.8333, 0.5667, 0.8298, 0.6, 0.8298, 0.6, 0.9268, 0.5667, 0.9268, 0.5667, 0.9167, 0.6, 0.9167, 0.6, 0.9167, 0.5667, 0.9167, 0.5667, 0.8981, 0.6, 0.8981, 0.6333, 0.6019, 0.6, 0.6019, 0.6, 0.5833, 0.6333, 0.5833, 0.6333, 0.5833, 0.6, 0.5833, 0.6, 0.5741, 0.6333, 0.5741, 0.6333, 0.6852, 0.6, 0.6852, 0.6, 0.6667, 0.6333, 0.6667, 0.6333, 0.6667, 0.6, 0.6667, 0.6, 0.6481, 0.6333, 0.6481, 0.6333, 0.7536, 0.6, 0.7536, 0.6, 0.75, 0.6333, 0.75, 0.6333, 0.75, 0.6, 0.75, 0.6, 0.7314, 0.6333, 0.7314, 0.6333, 0.8519, 0.6, 0.8519, 0.6, 0.8333, 0.6333, 0.8333, 0.6333, 0.8333, 0.6, 0.8333, 0.6, 0.8298, 0.6333, 0.8298, 0.6333, 0.9268, 0.6, 0.9268, 0.6, 0.9167, 0.6333, 0.9167, 0.6333, 0.9167, 0.6, 0.9167, 0.6, 0.8981, 0.6333, 0.8981, 0.6667, 0.6019, 0.6333, 0.6019, 0.6333, 0.5833, 0.6667, 0.5833, 0.6667, 0.5833, 0.6333, 0.5833, 0.6333, 0.5741, 0.6667, 0.5741, 0.6667, 0.6852, 0.6333, 0.6852, 0.6333, 0.6667, 0.6667, 0.6667, 0.6667, 0.6667, 0.6333, 0.6667, 0.6333, 0.6481, 0.6667, 0.6481, 0.6667, 0.7536, 0.6333, 0.7536, 0.6333, 0.75, 0.6667, 0.75, 0.6667, 0.75, 0.6333, 0.75, 0.6333, 0.7314, 0.6667, 0.7314, 0.6667, 0.8519, 0.6333, 0.8519, 0.6333, 0.8333, 0.6667, 0.8333, 0.6667, 0.8333, 0.6333, 0.8333, 0.6333, 0.8298, 0.6667, 0.8298, 0.6667, 0.9268, 0.6333, 0.9268, 0.6333, 0.9167, 0.6667, 0.9167, 0.6667, 0.9167, 0.6333, 0.9167, 0.6333, 0.8981, 0.6667, 0.8981, 0.7, 0.6019, 0.6667, 0.6019, 0.6667, 0.5833, 0.7, 0.5833, 0.7, 0.5833, 0.6667, 0.5833, 0.6667, 0.5741, 0.7, 0.5741, 0.7, 0.6852, 0.6667, 0.6852, 0.6667, 0.6667, 0.7, 0.6667, 0.7, 0.6667, 0.6667, 0.6667, 0.6667, 0.6481, 0.7, 0.6481, 0.7, 0.7536, 0.6667, 0.7536, 0.6667, 0.75, 0.7, 0.75, 0.7, 0.75, 0.6667, 0.75, 0.6667, 0.7314, 0.7, 0.7314, 0.7, 0.8519, 0.6667, 0.8519, 0.6667, 0.8333, 0.7, 0.8333, 0.7, 0.8333, 0.6667, 0.8333, 0.6667, 0.8298, 0.7, 0.8298, 0.7, 0.9268, 0.6667, 0.9268, 0.6667, 0.9167, 0.7, 0.9167, 0.7, 0.9167, 0.6667, 0.9167, 0.6667, 0.8981, 0.7, 0.8981, 0.7333, 0.6019, 0.7, 0.6019, 0.7, 0.5833, 0.7333, 0.5833, 0.7333, 0.5833, 0.7, 0.5833, 0.7, 0.5741, 0.7333, 0.5741, 0.7333, 0.6852, 0.7, 0.6852, 0.7, 0.6667, 0.7333, 0.6667, 0.7333, 0.6667, 0.7, 0.6667, 0.7, 0.6481, 0.7333, 0.6481, 0.7333, 0.7536, 0.7, 0.7536, 0.7, 0.75, 0.7333, 0.75, 0.7333, 0.75, 0.7, 0.75, 0.7, 0.7314, 0.7333, 0.7314, 0.7333, 0.8519, 0.7, 0.8519, 0.7, 0.8333, 0.7333, 0.8333, 0.7333, 0.8333, 0.7, 0.8333, 0.7, 0.8298, 0.7333, 0.8298, 0.7333, 0.9268, 0.7, 0.9268, 0.7, 0.9167, 0.7333, 0.9167, 0.7333, 0.9167, 0.7, 0.9167, 0.7, 0.8981, 0.7333, 0.8981, 0.7667, 0.6019, 0.7333, 0.6019, 0.7333, 0.5833, 0.7667, 0.5833, 0.7667, 0.5833, 0.7333, 0.5833, 0.7333, 0.5741, 0.7667, 0.5741, 0.7667, 0.6852, 0.7333, 0.6852, 0.7333, 0.6667, 0.7667, 0.6667, 0.7667, 0.6667, 0.7333, 0.6667, 0.7333, 0.6481, 0.7667, 0.6481, 0.7667, 0.7536, 0.7333, 0.7536, 0.7333, 0.75, 0.7667, 0.75, 0.7667, 0.75, 0.7333, 0.75, 0.7333, 0.7314, 0.7667, 0.7314, 0.7667, 0.8519, 0.7333, 0.8519, 0.7333, 0.8333, 0.7667, 0.8333, 0.7667, 0.8333, 0.7333, 0.8333, 0.7333, 0.8298, 0.7667, 0.8298, 0.7667, 0.9268, 0.7333, 0.9268, 0.7333, 0.9167, 0.7667, 0.9167, 0.7667, 0.9167, 0.7333, 0.9167, 0.7333, 0.8981, 0.7667, 0.8981, 0.8, 0.6019, 0.7667, 0.6019, 0.7667, 0.5833, 0.8, 0.5833, 0.8, 0.5833, 0.7667, 0.5833, 0.7667, 0.5741, 0.8, 0.5741, 0.8, 0.6852, 0.7667, 0.6852, 0.7667, 0.6667, 0.8, 0.6667, 0.8, 0.6667, 0.7667, 0.6667, 0.7667, 0.6481, 0.8, 0.6481, 0.8, 0.7536, 0.7667, 0.7536, 0.7667, 0.75, 0.8, 0.75, 0.8, 0.75, 0.7667, 0.75, 0.7667, 0.7314, 0.8, 0.7314, 0.8, 0.8519, 0.7667, 0.8519, 0.7667, 0.8333, 0.8, 0.8333, 0.8, 0.8333, 0.7667, 0.8333, 0.7667, 0.8298, 0.8, 0.8298, 0.8, 0.9268, 0.7667, 0.9268, 0.7667, 0.9167, 0.8, 0.9167, 0.8, 0.9167, 0.7667, 0.9167, 0.7667, 0.8981, 0.8, 0.8981, 0.8333, 0.6019, 0.8, 0.6019, 0.8, 0.5833, 0.8333, 0.5833, 0.8333, 0.5833, 0.8, 0.5833, 0.8, 0.5741, 0.8333, 0.5741, 0.8333, 0.6852, 0.8, 0.6852, 0.8, 0.6667, 0.8333, 0.6667, 0.8333, 0.6667, 0.8, 0.6667, 0.8, 0.6481, 0.8333, 0.6481, 0.8333, 0.7536, 0.8, 0.7536, 0.8, 0.75, 0.8333, 0.75, 0.8333, 0.75, 0.8, 0.75, 0.8, 0.7314, 0.8333, 0.7314, 0.8333, 0.8519, 0.8, 0.8519, 0.8, 0.8333, 0.8333, 0.8333, 0.8333, 0.8333, 0.8, 0.8333, 0.8, 0.8298, 0.8333, 0.8298, 0.8333, 0.9268, 0.8, 0.9268, 0.8, 0.9167, 0.8333, 0.9167, 0.8333, 0.9167, 0.8, 0.9167, 0.8, 0.8981, 0.8333, 0.8981, 0.8667, 0.6019, 0.8333, 0.6019, 0.8333, 0.5833, 0.8667, 0.5833, 0.8667, 0.5833, 0.8333, 0.5833, 0.8333, 0.5741, 0.8667, 0.5741, 0.8667, 0.6852, 0.8333, 0.6852, 0.8333, 0.6667, 0.8667, 0.6667, 0.8667, 0.6667, 0.8333, 0.6667, 0.8333, 0.6481, 0.8667, 0.6481, 0.8667, 0.7536, 0.8333, 0.7536, 0.8333, 0.75, 0.8667, 0.75, 0.8667, 0.75, 0.8333, 0.75, 0.8333, 0.7314, 0.8667, 0.7314, 0.8667, 0.8519, 0.8333, 0.8519, 0.8333, 0.8333, 0.8667, 0.8333, 0.8667, 0.8333, 0.8333, 0.8333, 0.8333, 0.8298, 0.8667, 0.8298, 0.8667, 0.9268, 0.8333, 0.9268, 0.8333, 0.9167, 0.8667, 0.9167, 0.8667, 0.9167, 0.8333, 0.9167, 0.8333, 0.8981, 0.8667, 0.8981, 0.9, 0.6019, 0.8667, 0.6019, 0.8667, 0.5833, 0.9, 0.5833, 0.9, 0.5833, 0.8667, 0.5833, 0.8667, 0.5741, 0.9, 0.5741, 0.9, 0.6852, 0.8667, 0.6852, 0.8667, 0.6667, 0.9, 0.6667, 0.9, 0.6667, 0.8667, 0.6667, 0.8667, 0.6481, 0.9, 0.6481, 0.9, 0.7536, 0.8667, 0.7536, 0.8667, 0.75, 0.9, 0.75, 0.9, 0.75, 0.8667, 0.75, 0.8667, 0.7314, 0.9, 0.7314, 0.9, 0.8519, 0.8667, 0.8519, 0.8667, 0.8333, 0.9, 0.8333, 0.9, 0.8333, 0.8667, 0.8333, 0.8667, 0.8298, 0.9, 0.8298, 0.9, 0.9268, 0.8667, 0.9268, 0.8667, 0.9167, 0.9, 0.9167, 0.9, 0.9167, 0.8667, 0.9167, 0.8667, 0.8981, 0.9, 0.8981, 0.9333, 0.6019, 0.9, 0.6019, 0.9, 0.5833, 0.9333, 0.5833, 0.9333, 0.5833, 0.9, 0.5833, 0.9, 0.5741, 0.9333, 0.5741, 0.9333, 0.6852, 0.9, 0.6852, 0.9, 0.6667, 0.9333, 0.6667, 0.9333, 0.6667, 0.9, 0.6667, 0.9, 0.6481, 0.9333, 0.6481, 0.9333, 0.7536, 0.9, 0.7536, 0.9, 0.75, 0.9333, 0.75, 0.9333, 0.75, 0.9, 0.75, 0.9, 0.7314, 0.9333, 0.7314, 0.9333, 0.8519, 0.9, 0.8519, 0.9, 0.8333, 0.9333, 0.8333, 0.9333, 0.8333, 0.9, 0.8333, 0.9, 0.8298, 0.9333, 0.8298, 0.9333, 0.9268, 0.9, 0.9268, 0.9, 0.9167, 0.9333, 0.9167, 0.9333, 0.9167, 0.9, 0.9167, 0.9, 0.8981, 0.9333, 0.8981, 0.9667, 0.6019, 0.9333, 0.6019, 0.9333, 0.5833, 0.9667, 0.5833, 0.9667, 0.5833, 0.9333, 0.5833, 0.9333, 0.5741, 0.9667, 0.5741, 0.9667, 0.6852, 0.9333, 0.6852, 0.9333, 0.6667, 0.9667, 0.6667, 0.9667, 0.6667, 0.9333, 0.6667, 0.9333, 0.6481, 0.9667, 0.6481, 0.9667, 0.7536, 0.9333, 0.7536, 0.9333, 0.75, 0.9667, 0.75, 0.9667, 0.75, 0.9333, 0.75, 0.9333, 0.7314, 0.9667, 0.7314, 0.9667, 0.8519, 0.9333, 0.8519, 0.9333, 0.8333, 0.9667, 0.8333, 0.9667, 0.8333, 0.9333, 0.8333, 0.9333, 0.8298, 0.9667, 0.8298, 0.9667, 0.9268, 0.9333, 0.9268, 0.9333, 0.9167, 0.9667, 0.9167, 0.9667, 0.9167, 0.9333, 0.9167, 0.9333, 0.8981, 0.9667, 0.8981, 1.0, 0.6019, 0.9667, 0.6019, 0.9667, 0.5833, 1.0, 0.5833, 1.0, 0.5833, 0.9667, 0.5833, 0.9667, 0.5741, 1.0, 0.5741, 1.0, 0.6852, 0.9667, 0.6852, 0.9667, 0.6667, 1.0, 0.6667, 1.0, 0.6667, 0.9667, 0.6667, 0.9667, 0.6481, 1.0, 0.6481, 1.0, 0.7536, 0.9667, 0.7536, 0.9667, 0.75, 1.0, 0.75, 1.0, 0.75, 0.9667, 0.75, 0.9667, 0.7314, 1.0, 0.7314, 1.0, 0.8519, 0.9667, 0.8519, 0.9667, 0.8333, 1.0, 0.8333, 1.0, 0.8333, 0.9667, 0.8333, 0.9667, 0.8298, 1.0, 0.8298, 1.0, 0.9268, 0.9667, 0.9268, 0.9667, 0.9167, 1.0, 0.9167, 1.0, 0.9167, 0.9667, 0.9167, 0.9667, 0.8981, 1.0, 0.8981, 1.0, 0.5, 1.0, 0.5741, 0.9667, 0.5741, 0.9667, 0.5, 0.9333, 0.9268, 0.9333, 0.9414, 0.9, 0.9414, 0.9, 0.9268, 0.9333, 0.9414, 0.9333, 0.9561, 0.9, 0.9561, 0.9, 0.9414, 0.9333, 0.9561, 0.9333, 0.9707, 0.9, 0.9707, 0.9, 0.9561, 0.9333, 0.9707, 0.9333, 0.9854, 0.9, 0.9854, 0.9, 0.9707, 0.9, 0.9268, 0.9, 0.9414, 0.8667, 0.9414, 0.8667, 0.9268, 0.9, 0.9414, 0.9, 0.9561, 0.8667, 0.9561, 0.8667, 0.9414, 0.9, 0.9561, 0.9, 0.9707, 0.8667, 0.9707, 0.8667, 0.9561, 0.9, 0.9707, 0.9, 0.9854, 0.8667, 0.9854, 0.8667, 0.9707, 0.8667, 0.9268, 0.8667, 0.9414, 0.8333, 0.9414, 0.8333, 0.9268, 0.8667, 0.9414, 0.8667, 0.9561, 0.8333, 0.9561, 0.8333, 0.9414, 0.8667, 0.9561, 0.8667, 0.9707, 0.8333, 0.9707, 0.8333, 0.9561, 0.8667, 0.9707, 0.8667, 0.9854, 0.8333, 0.9854, 0.8333, 0.9707, 0.8333, 0.9268, 0.8333, 0.9414, 0.8, 0.9414, 0.8, 0.9268, 0.8333, 0.9414, 0.8333, 0.9561, 0.8, 0.9561, 0.8, 0.9414, 0.8333, 0.9561, 0.8333, 0.9707, 0.8, 0.9707, 0.8, 0.9561, 0.8333, 0.9707, 0.8333, 0.9854, 0.8, 0.9854, 0.8, 0.9707, 0.8, 0.9268, 0.8, 0.9414, 0.7667, 0.9414, 0.7667, 0.9268, 0.8, 0.9414, 0.8, 0.9561, 0.7667, 0.9561, 0.7667, 0.9414, 0.8, 0.9561, 0.8, 0.9707, 0.7667, 0.9707, 0.7667, 0.9561, 0.8, 0.9707, 0.8, 0.9854, 0.7667, 0.9854, 0.7667, 0.9707, 0.7667, 0.9268, 0.7667, 0.9414, 0.7333, 0.9414, 0.7333, 0.9268, 0.7667, 0.9414, 0.7667, 0.9561, 0.7333, 0.9561, 0.7333, 0.9414, 0.7667, 0.9561, 0.7667, 0.9707, 0.7333, 0.9707, 0.7333, 0.9561, 0.7667, 0.9707, 0.7667, 0.9854, 0.7333, 0.9854, 0.7333, 0.9707, 0.7333, 0.9268, 0.7333, 0.9414, 0.7, 0.9414, 0.7, 0.9268, 0.7333, 0.9414, 0.7333, 0.9561, 0.7, 0.9561, 0.7, 0.9414, 0.7333, 0.9561, 0.7333, 0.9707, 0.7, 0.9707, 0.7, 0.9561, 0.7333, 0.9707, 0.7333, 0.9854, 0.7, 0.9854, 0.7, 0.9707, 0.7, 0.9268, 0.7, 0.9414, 0.6667, 0.9414, 0.6667, 0.9268, 0.7, 0.9414, 0.7, 0.9561, 0.6667, 0.9561, 0.6667, 0.9414, 0.7, 0.9561, 0.7, 0.9707, 0.6667, 0.9707, 0.6667, 0.9561, 0.7, 0.9707, 0.7, 0.9854, 0.6667, 0.9854, 0.6667, 0.9707, 0.6667, 0.9268, 0.6667, 0.9414, 0.6333, 0.9414, 0.6333, 0.9268, 0.6667, 0.9414, 0.6667, 0.9561, 0.6333, 0.9561, 0.6333, 0.9414, 0.6667, 0.9561, 0.6667, 0.9707, 0.6333, 0.9707, 0.6333, 0.9561, 0.6667, 0.9707, 0.6667, 0.9854, 0.6333, 0.9854, 0.6333, 0.9707, 0.6333, 0.9268, 0.6333, 0.9414, 0.6, 0.9414, 0.6, 0.9268, 0.6333, 0.9414, 0.6333, 0.9561, 0.6, 0.9561, 0.6, 0.9414, 0.6333, 0.9561, 0.6333, 0.9707, 0.6, 0.9707, 0.6, 0.9561, 0.6333, 0.9707, 0.6333, 0.9854, 0.6, 0.9854, 0.6, 0.9707, 0.6, 0.9268, 0.6, 0.9414, 0.5667, 0.9414, 0.5667, 0.9268, 0.6, 0.9414, 0.6, 0.9561, 0.5667, 0.9561, 0.5667, 0.9414, 0.6, 0.9561, 0.6, 0.9707, 0.5667, 0.9707, 0.5667, 0.9561, 0.6, 0.9707, 0.6, 0.9854, 0.5667, 0.9854, 0.5667, 0.9707, 0.5667, 0.9268, 0.5667, 0.9414, 0.5333, 0.9414, 0.5333, 0.9268, 0.5667, 0.9414, 0.5667, 0.9561, 0.5333, 0.9561, 0.5333, 0.9414, 0.5667, 0.9561, 0.5667, 0.9707, 0.5333, 0.9707, 0.5333, 0.9561, 0.5667, 0.9707, 0.5667, 0.9854, 0.5333, 0.9854, 0.5333, 0.9707, 0.5333, 0.9268, 0.5333, 0.9414, 0.5, 0.9414, 0.5, 0.9268, 0.5333, 0.9414, 0.5333, 0.9561, 0.5, 0.9561, 0.5, 0.9414, 0.5333, 0.9561, 0.5333, 0.9707, 0.5, 0.9707, 0.5, 0.9561, 0.5333, 0.9707, 0.5333, 0.9854, 0.5, 0.9854, 0.5, 0.9707, 0.5, 0.9268, 0.5, 0.9414, 0.4667, 0.9414, 0.4667, 0.9268, 0.5, 0.9414, 0.5, 0.9561, 0.4667, 0.9561, 0.4667, 0.9414, 0.5, 0.9561, 0.5, 0.9707, 0.4667, 0.9707, 0.4667, 0.9561, 0.5, 0.9707, 0.5, 0.9854, 0.4667, 0.9854, 0.4667, 0.9707, 0.4667, 0.9268, 0.4667, 0.9414, 0.4333, 0.9414, 0.4333, 0.9268, 0.4667, 0.9414, 0.4667, 0.9561, 0.4333, 0.9561, 0.4333, 0.9414, 0.4667, 0.9561, 0.4667, 0.9707, 0.4333, 0.9707, 0.4333, 0.9561, 0.4667, 0.9707, 0.4667, 0.9854, 0.4333, 0.9854, 0.4333, 0.9707, 0.4333, 0.9268, 0.4333, 0.9414, 0.4, 0.9414, 0.4, 0.9268, 0.4333, 0.9414, 0.4333, 0.9561, 0.4, 0.9561, 0.4, 0.9414, 0.4333, 0.9561, 0.4333, 0.9707, 0.4, 0.9707, 0.4, 0.9561, 0.4333, 0.9707, 0.4333, 0.9854, 0.4, 0.9854, 0.4, 0.9707, 0.4, 0.9268, 0.4, 0.9414, 0.3667, 0.9414, 0.3667, 0.9268, 0.4, 0.9414, 0.4, 0.9561, 0.3667, 0.9561, 0.3667, 0.9414, 0.4, 0.9561, 0.4, 0.9707, 0.3667, 0.9707, 0.3667, 0.9561, 0.4, 0.9707, 0.4, 0.9854, 0.3667, 0.9854, 0.3667, 0.9707, 0.3667, 0.9268, 0.3667, 0.9414, 0.3333, 0.9414, 0.3333, 0.9268, 0.3667, 0.9414, 0.3667, 0.9561, 0.3333, 0.9561, 0.3333, 0.9414, 0.3667, 0.9561, 0.3667, 0.9707, 0.3333, 0.9707, 0.3333, 0.9561, 0.3667, 0.9707, 0.3667, 0.9854, 0.3333, 0.9854, 0.3333, 0.9707, 0.3333, 0.9268, 0.3333, 0.9414, 0.3, 0.9414, 0.3, 0.9268, 0.3333, 0.9414, 0.3333, 0.9561, 0.3, 0.9561, 0.3, 0.9414, 0.3333, 0.9561, 0.3333, 0.9707, 0.3, 0.9707, 0.3, 0.9561, 0.3333, 0.9707, 0.3333, 0.9854, 0.3, 0.9854, 0.3, 0.9707, 0.3, 0.9268, 0.3, 0.9414, 0.2667, 0.9414, 0.2667, 0.9268, 0.3, 0.9414, 0.3, 0.9561, 0.2667, 0.9561, 0.2667, 0.9414, 0.3, 0.9561, 0.3, 0.9707, 0.2667, 0.9707, 0.2667, 0.9561, 0.3, 0.9707, 0.3, 0.9854, 0.2667, 0.9854, 0.2667, 0.9707, 0.2667, 0.9268, 0.2667, 0.9414, 0.2333, 0.9414, 0.2333, 0.9268, 0.2667, 0.9414, 0.2667, 0.9561, 0.2333, 0.9561, 0.2333, 0.9414, 0.2667, 0.9561, 0.2667, 0.9707, 0.2333, 0.9707, 0.2333, 0.9561, 0.2667, 0.9707, 0.2667, 0.9854, 0.2333, 0.9854, 0.2333, 0.9707, 0.2333, 0.9268, 0.2333, 0.9414, 0.2, 0.9414, 0.2, 0.9268, 0.2333, 0.9414, 0.2333, 0.9561, 0.2, 0.9561, 0.2, 0.9414, 0.2333, 0.9561, 0.2333, 0.9707, 0.2, 0.9707, 0.2, 0.9561, 0.2333, 0.9707, 0.2333, 0.9854, 0.2, 0.9854, 0.2, 0.9707, 0.2, 0.9268, 0.2, 0.9414, 0.1667, 0.9414, 0.1667, 0.9268, 0.2, 0.9414, 0.2, 0.9561, 0.1667, 0.9561, 0.1667, 0.9414, 0.2, 0.9561, 0.2, 0.9707, 0.1667, 0.9707, 0.1667, 0.9561, 0.2, 0.9707, 0.2, 0.9854, 0.1667, 0.9854, 0.1667, 0.9707, 0.1667, 0.9268, 0.1667, 0.9414, 0.1333, 0.9414, 0.1333, 0.9268, 0.1667, 0.9414, 0.1667, 0.9561, 0.1333, 0.9561, 0.1333, 0.9414, 0.1667, 0.9561, 0.1667, 0.9707, 0.1333, 0.9707, 0.1333, 0.9561, 0.1667, 0.9707, 0.1667, 0.9854, 0.1333, 0.9854, 0.1333, 0.9707, 0.1333, 0.9268, 0.1333, 0.9414, 0.1, 0.9414, 0.1, 0.9268, 0.1333, 0.9414, 0.1333, 0.9561, 0.1, 0.9561, 0.1, 0.9414, 0.1333, 0.9561, 0.1333, 0.9707, 0.1, 0.9707, 0.1, 0.9561, 0.1333, 0.9707, 0.1333, 0.9854, 0.1, 0.9854, 0.1, 0.9707, 0.1, 0.9268, 0.1, 0.9414, 0.06667, 0.9414, 0.06667, 0.9268, 0.1, 0.9414, 0.1, 0.9561, 0.06667, 0.9561, 0.06667, 0.9414, 0.1, 0.9561, 0.1, 0.9707, 0.06667, 0.9707, 0.06667, 0.9561, 0.1, 0.9707, 0.1, 0.9854, 0.06667, 0.9854, 0.06667, 0.9707, 0.06667, 0.9268, 0.06667, 0.9414, 0.03333, 0.9414, 0.03333, 0.9268, 0.06667, 0.9414, 0.06667, 0.9561, 0.03333, 0.9561, 0.03333, 0.9414, 0.06667, 0.9561, 0.06667, 0.9707, 0.03333, 0.9707, 0.03333, 0.9561, 0.06667, 0.9707, 0.06667, 0.9854, 0.03333, 0.9854, 0.03333, 0.9707, 0.03333, 0.9268, 0.03333, 0.9414, -3.651e-07, 0.9414, -3.651e-07, 0.9268, 0.03333, 0.9414, 0.03333, 0.9561, -3.651e-07, 0.9561, -3.651e-07, 0.9414, 0.03333, 0.9561, 0.03333, 0.9707, -3.651e-07, 0.9707, -3.651e-07, 0.9561, 0.03333, 0.9707, 0.03333, 0.9854, -3.651e-07, 0.9854, -3.651e-07, 0.9707, 1.0, 0.9268, 1.0, 0.9414, 0.9667, 0.9414, 0.9667, 0.9268, 1.0, 0.9414, 1.0, 0.9561, 0.9667, 0.9561, 0.9667, 0.9414, 1.0, 0.9561, 1.0, 0.9707, 0.9667, 0.9707, 0.9667, 0.9561, 1.0, 0.9707, 1.0, 0.9854, 0.9667, 0.9854, 0.9667, 0.9707, 0.9667, 0.9268, 0.9667, 0.9414, 0.9333, 0.9414, 0.9333, 0.9268, 0.9667, 0.9414, 0.9667, 0.9561, 0.9333, 0.9561, 0.9333, 0.9414, 0.9667, 0.9561, 0.9667, 0.9707, 0.9333, 0.9707, 0.9333, 0.9561, 0.9667, 0.9707, 0.9667, 0.9854, 0.9333, 0.9854, 0.9333, 0.9707, 0.9333, 0.9854, 0.9333, 0.9927, 0.9, 0.9927, 0.9, 0.9854, 0.9, 0.9854, 0.9, 0.9927, 0.8667, 0.9927, 0.8667, 0.9854, 0.8667, 0.9854, 0.8667, 0.9927, 0.8333, 0.9927, 0.8333, 0.9854, 0.8333, 0.9854, 0.8333, 0.9927, 0.8, 0.9927, 0.8, 0.9854, 0.8, 0.9854, 0.8, 0.9927, 0.7667, 0.9927, 0.7667, 0.9854, 0.7667, 0.9854, 0.7667, 0.9927, 0.7333, 0.9927, 0.7333, 0.9854, 0.7333, 0.9854, 0.7333, 0.9927, 0.7, 0.9927, 0.7, 0.9854, 0.7, 0.9854, 0.7, 0.9927, 0.6667, 0.9927, 0.6667, 0.9854, 0.6667, 0.9854, 0.6667, 0.9927, 0.6333, 0.9927, 0.6333, 0.9854, 0.6333, 0.9854, 0.6333, 0.9927, 0.6, 0.9927, 0.6, 0.9854, 0.6, 0.9854, 0.6, 0.9927, 0.5667, 0.9927, 0.5667, 0.9854, 0.5667, 0.9854, 0.5667, 0.9927, 0.5333, 0.9927, 0.5333, 0.9854, 0.5333, 0.9854, 0.5333, 0.9927, 0.5, 0.9927, 0.5, 0.9854, 0.5, 0.9854, 0.5, 0.9927, 0.4667, 0.9927, 0.4667, 0.9854, 0.4667, 0.9854, 0.4667, 0.9927, 0.4333, 0.9927, 0.4333, 0.9854, 0.4333, 0.9854, 0.4333, 0.9927, 0.4, 0.9927, 0.4, 0.9854, 0.4, 0.9854, 0.4, 0.9927, 0.3667, 0.9927, 0.3667, 0.9854, 0.3667, 0.9854, 0.3667, 0.9927, 0.3333, 0.9927, 0.3333, 0.9854, 0.3333, 0.9854, 0.3333, 0.9927, 0.3, 0.9927, 0.3, 0.9854, 0.3, 0.9854, 0.3, 0.9927, 0.2667, 0.9927, 0.2667, 0.9854, 0.2667, 0.9854, 0.2667, 0.9927, 0.2333, 0.9927, 0.2333, 0.9854, 0.2333, 0.9854, 0.2333, 0.9927, 0.2, 0.9927, 0.2, 0.9854, 0.2, 0.9854, 0.2, 0.9927, 0.1667, 0.9927, 0.1667, 0.9854, 0.1667, 0.9854, 0.1667, 0.9927, 0.1333, 0.9927, 0.1333, 0.9854, 0.1333, 0.9854, 0.1333, 0.9927, 0.1, 0.9927, 0.1, 0.9854, 0.1, 0.9854, 0.1, 0.9927, 0.06667, 0.9927, 0.06667, 0.9854, 0.06667, 0.9854, 0.06667, 0.9927, 0.03333, 0.9927, 0.03333, 0.9854, 0.03333, 0.9854, 0.03333, 0.9927, -3.651e-07, 0.9927, -3.651e-07, 0.9854, 1.0, 0.9854, 1.0, 0.9927, 0.9667, 0.9927, 0.9667, 0.9854, 0.9667, 0.9854, 0.9667, 0.9927, 0.9333, 0.9927, 0.9333, 0.9854, 0.4, 0.9927, 0.4333, 0.9927, 0.4333, 0.9927, 0.4, 0.9927, 0.8333, 0.9927, 0.8667, 0.9927, 0.8667, 0.9927, 0.8333, 0.9927, 0.9333, 0.9927, 0.9667, 0.9927, 0.9667, 0.9927, 0.9333, 0.9927, 0.3667, 0.9927, 0.4, 0.9927, 0.4, 0.9927, 0.3667, 0.9927, 0.8, 0.9927, 0.8333, 0.9927, 0.8333, 0.9927, 0.8, 0.9927, 0.3333, 0.9927, 0.3667, 0.9927, 0.3667, 0.9927, 0.3333, 0.9927, 0.7667, 0.9927, 0.8, 0.9927, 0.8, 0.9927, 0.7667, 0.9927, 0.3, 0.9927, 0.3333, 0.9927, 0.3333, 0.9927, 0.3, 0.9927, 0.7333, 0.9927, 0.7667, 0.9927, 0.7667, 0.9927, 0.7333, 0.9927, 0.2667, 0.9927, 0.3, 0.9927, 0.3, 0.9927, 0.2667, 0.9927, 0.7, 0.9927, 0.7333, 0.9927, 0.7333, 0.9927, 0.7, 0.9927, 0.2333, 0.9927, 0.2667, 0.9927, 0.2667, 0.9927, 0.2333, 0.9927, 0.6667, 0.9927, 0.7, 0.9927, 0.7, 0.9927, 0.6667, 0.9927, 0.2, 0.9927, 0.2333, 0.9927, 0.2333, 0.9927, 0.2, 0.9927, 0.6333, 0.9927, 0.6667, 0.9927, 0.6667, 0.9927, 0.6333, 0.9927, 0.1667, 0.9927, 0.2, 0.9927, 0.2, 0.9927, 0.1667, 0.9927, 0.6, 0.9927, 0.6333, 0.9927, 0.6333, 0.9927, 0.6, 0.9927, 0.1333, 0.9927, 0.1667, 0.9927, 0.1667, 0.9927, 0.1333, 0.9927, 0.5667, 0.9927, 0.6, 0.9927, 0.6, 0.9927, 0.5667, 0.9927, 0.1, 0.9927, 0.1333, 0.9927, 0.1333, 0.9927, 0.1, 0.9927, 0.5333, 0.9927, 0.5667, 0.9927, 0.5667, 0.9927, 0.5333, 0.9927, 0.06667, 0.9927, 0.1, 0.9927, 0.1, 0.9927, 0.06667, 0.9927, 0.5, 0.9927, 0.5333, 0.9927, 0.5333, 0.9927, 0.5, 0.9927, 0.03333, 0.9927, 0.06667, 0.9927, 0.06667, 0.9927, 0.03333, 0.9927, 0.4667, 0.9927, 0.5, 0.9927, 0.5, 0.9927, 0.4667, 0.9927, 0.9, 0.9927, 0.9333, 0.9927, 0.9333, 0.9927, 0.9, 0.9927, -3.651e-07, 0.9927, 0.03333, 0.9927, 0.03333, 0.9927, -3.651e-07, 0.9927, 0.4333, 0.9927, 0.4667, 0.9927, 0.4667, 0.9927, 0.4333, 0.9927, 0.8667, 0.9927, 0.9, 0.9927, 0.9, 0.9927, 0.8667, 0.9927, 0.9667, 0.9927, 1.0, 0.9927, 1.0, 0.9927, 0.9667, 0.9927])
me_x.materials.append(mat_x)
me_x.materials.append(None)
me_x.update()
me_001 = bpy.data.meshes.new('실린더.001')
me_001.from_pydata([(-3.233e-08, 0.3017, 1.314), (0.06273, 0.2951, 1.314), (0.1227, 0.2756, 1.314), (0.1773, 0.2441, 1.314), (0.2242, 0.2019, 1.314), (0.2613, 0.1508, 1.314), (0.2869, 0.09323, 1.314), (0.3, 0.03154, 1.314), (0.3, -0.03154, 1.314), (0.2869, -0.09323, 1.314), (0.2613, -0.1508, 1.314), (0.2242, -0.2019, 1.314), (0.1773, -0.2441, 1.314), (0.1227, -0.2756, 1.314), (0.06273, -0.2951, 1.314), (-3.233e-08, -0.3017, 1.314), (-0.06273, -0.2951, 1.314), (-0.1227, -0.2756, 1.314), (-0.1773, -0.2441, 1.314), (-0.2242, -0.2019, 1.314), (-0.2613, -0.1508, 1.314), (-0.2869, -0.09323, 1.314), (-0.3, -0.03154, 1.314), (-0.3, 0.03154, 1.314), (-0.2869, 0.09323, 1.314), (-0.2613, 0.1508, 1.314), (-0.2242, 0.2019, 1.314), (-0.1773, 0.2441, 1.314), (-0.1227, 0.2756, 1.314), (-0.06273, 0.2951, 1.314), (-0.06297, 0.2963, 1.211), (-2.409e-08, 0.3029, 1.211), (0.06297, 0.2963, 1.211), (0.1232, 0.2767, 1.211), (0.178, 0.245, 1.211), (0.2251, 0.2027, 1.211), (0.2623, 0.1514, 1.211), (0.2881, 0.0936, 1.211), (0.3012, 0.03166, 1.211), (0.3012, -0.03166, 1.211), (0.2881, -0.0936, 1.211), (0.2623, -0.1514, 1.211), (0.2251, -0.2027, 1.211), (0.178, -0.245, 1.211), (0.1232, -0.2767, 1.211), (0.06297, -0.2963, 1.211), (-2.409e-08, -0.3029, 1.211), (-0.06297, -0.2963, 1.211), (-0.1232, -0.2767, 1.211), (-0.178, -0.245, 1.211), (-0.2251, -0.2027, 1.211), (-0.2623, -0.1514, 1.211), (-0.2881, -0.0936, 1.211), (-0.3012, -0.03166, 1.211), (-0.3012, 0.03166, 1.211), (-0.2881, 0.0936, 1.211), (-0.2623, 0.1514, 1.211), (-0.2251, 0.2027, 1.211), (-0.178, 0.245, 1.211), (-0.1232, 0.2767, 1.211)], [], [(32, 1, 2, 33), (31, 0, 1, 32), (30, 29, 0, 31), (59, 28, 29, 30), (58, 27, 28, 59), (57, 26, 27, 58), (56, 25, 26, 57), (55, 24, 25, 56), (54, 23, 24, 55), (53, 22, 23, 54), (52, 21, 22, 53), (51, 20, 21, 52), (50, 19, 20, 51), (49, 18, 19, 50), (48, 17, 18, 49), (47, 16, 17, 48), (46, 15, 16, 47), (45, 14, 15, 46), (44, 13, 14, 45), (43, 12, 13, 44), (42, 11, 12, 43), (41, 10, 11, 42), (40, 9, 10, 41), (39, 8, 9, 40), (38, 7, 8, 39), (37, 6, 7, 38), (36, 5, 6, 37), (35, 4, 5, 36), (34, 3, 4, 35), (33, 2, 3, 34), (1, 0, 29, 28, 27, 26, 25, 24, 23, 22, 21, 20, 19, 18, 17, 16, 15, 14, 13, 12, 11, 10, 9, 8, 7, 6, 5, 4, 3, 2)])
me_001.polygons.foreach_set('use_smooth', [True] * 31)
_uv = me_001.uv_layers.new(name='UV 맵')
_uv.uv.foreach_set('vector', [0.9667, 0.9927, 0.9667, 1.0, 0.9333, 1.0, 0.9333, 0.9927, 1.0, 0.9927, 1.0, 1.0, 0.9667, 1.0, 0.9667, 0.9927, 0.03333, 0.9927, 0.03333, 1.0, -3.651e-07, 1.0, -3.651e-07, 0.9927, 0.06667, 0.9927, 0.06667, 1.0, 0.03333, 1.0, 0.03333, 0.9927, 0.1, 0.9927, 0.1, 1.0, 0.06667, 1.0, 0.06667, 0.9927, 0.1333, 0.9927, 0.1333, 1.0, 0.1, 1.0, 0.1, 0.9927, 0.1667, 0.9927, 0.1667, 1.0, 0.1333, 1.0, 0.1333, 0.9927, 0.2, 0.9927, 0.2, 1.0, 0.1667, 1.0, 0.1667, 0.9927, 0.2333, 0.9927, 0.2333, 1.0, 0.2, 1.0, 0.2, 0.9927, 0.2667, 0.9927, 0.2667, 1.0, 0.2333, 1.0, 0.2333, 0.9927, 0.3, 0.9927, 0.3, 1.0, 0.2667, 1.0, 0.2667, 0.9927, 0.3333, 0.9927, 0.3333, 1.0, 0.3, 1.0, 0.3, 0.9927, 0.3667, 0.9927, 0.3667, 1.0, 0.3333, 1.0, 0.3333, 0.9927, 0.4, 0.9927, 0.4, 1.0, 0.3667, 1.0, 0.3667, 0.9927, 0.4333, 0.9927, 0.4333, 1.0, 0.4, 1.0, 0.4, 0.9927, 0.4667, 0.9927, 0.4667, 1.0, 0.4333, 1.0, 0.4333, 0.9927, 0.5, 0.9927, 0.5, 1.0, 0.4667, 1.0, 0.4667, 0.9927, 0.5333, 0.9927, 0.5333, 1.0, 0.5, 1.0, 0.5, 0.9927, 0.5667, 0.9927, 0.5667, 1.0, 0.5333, 1.0, 0.5333, 0.9927, 0.6, 0.9927, 0.6, 1.0, 0.5667, 1.0, 0.5667, 0.9927, 0.6333, 0.9927, 0.6333, 1.0, 0.6, 1.0, 0.6, 0.9927, 0.6667, 0.9927, 0.6667, 1.0, 0.6333, 1.0, 0.6333, 0.9927, 0.7, 0.9927, 0.7, 1.0, 0.6667, 1.0, 0.6667, 0.9927, 0.7333, 0.9927, 0.7333, 1.0, 0.7, 1.0, 0.7, 0.9927, 0.7667, 0.9927, 0.7667, 1.0, 0.7333, 1.0, 0.7333, 0.9927, 0.8, 0.9927, 0.8, 1.0, 0.7667, 1.0, 0.7667, 0.9927, 0.8333, 0.9927, 0.8333, 1.0, 0.8, 1.0, 0.8, 0.9927, 0.8667, 0.9927, 0.8667, 1.0, 0.8333, 1.0, 0.8333, 0.9927, 0.9, 0.9927, 0.9, 1.0, 0.8667, 1.0, 0.8667, 0.9927, 0.9333, 0.9927, 0.9333, 1.0, 0.9, 1.0, 0.9, 0.9927, 0.9667, 1.0, -3.651e-07, 1.0, 0.03333, 1.0, 0.06667, 1.0, 0.1, 1.0, 0.1333, 1.0, 0.1667, 1.0, 0.2, 1.0, 0.2333, 1.0, 0.2667, 1.0, 0.3, 1.0, 0.3333, 1.0, 0.3667, 1.0, 0.4, 1.0, 0.4333, 1.0, 0.4667, 1.0, 0.5, 1.0, 0.5333, 1.0, 0.5667, 1.0, 0.6, 1.0, 0.6333, 1.0, 0.6667, 1.0, 0.7, 1.0, 0.7333, 1.0, 0.7667, 1.0, 0.8, 1.0, 0.8333, 1.0, 0.8667, 1.0, 0.9, 1.0, 0.9333, 1.0])
me_001.materials.append(mat_001)
me_001.update()

# ---- objects
ob_x = bpy.data.objects.new('실린더', me_x)
ob_001 = bpy.data.objects.new('실린더.001', me_001)

# ---- transforms, parenting, visibility, modifiers, constraints
ob_x.location = (0.0, 0.0, 0.0)
ob_x.scale = (1.0, 1.0, 2.966)
_m = ob_x.modifiers.new('섭디비젼', 'SUBSURF')
_m.levels = 2
ob_001.parent = ob_x
ob_001.matrix_parent_inverse = Matrix(((1.0, -0.0, 0.0, -0.0), (-0.0, 1.0, -0.0, 0.0), (0.0, -0.0, 0.3371, -0.0), (-0.0, 0.0, -0.0, 1.0)))
ob_001.location = (0.0, 0.0, 0.08319)
ob_001.scale = (1.0, 1.0, 2.966)

# ---- collection membership
col_collection.objects.link(ob_x)
col_collection.objects.link(ob_001)

# ---- scene / render settings (as saved in the file)
scene.frame_start = 1; scene.frame_end = 250; scene.frame_set(1)
scene.render.engine = 'BLENDER_EEVEE_NEXT'
bpy.context.view_layer.update()

# ---- added for rendering (the .blend has no active camera and no usable light): camera, sun
cam_auto = bpy.data.cameras.new('AutoCamera')
cam_auto.lens = 50.0
cam_auto.sensor_width = 36.0
cam_auto.clip_end = 1000.0
ob_auto_camera = bpy.data.objects.new('AutoCamera', cam_auto)
scene.collection.objects.link(ob_auto_camera)
ob_auto_camera.location = (7.22068, -8.66482, 6.11871)
ob_auto_camera.rotation_euler = (1.09748, -7.21219e-08, 0.694738)
scene.camera = ob_auto_camera
light_auto_sun = bpy.data.lights.new('AutoSun', 'SUN')
light_auto_sun.energy = 3.0
light_auto_sun.angle = 0.0523599
ob_auto_sun = bpy.data.objects.new('AutoSun', light_auto_sun)
scene.collection.objects.link(ob_auto_sun)
ob_auto_sun.rotation_euler = (0.872665, 0.174533, 0.523599)
bpy.context.view_layer.update()
